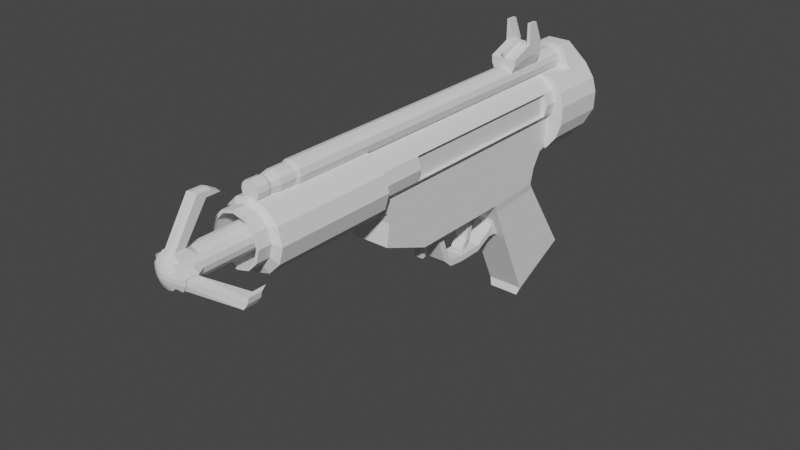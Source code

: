 # Source: grapple.blend  (saved by Blender 2.81.16; exported with 4.5.12 LTS)
import bpy
from mathutils import Matrix  # noqa: F401  (used for matrix-valued properties, if any)

bpy.ops.wm.read_factory_settings(use_empty=True)
scene = bpy.context.scene
scene.name = 'Scene'

# ---- collections
col_collection = bpy.data.collections.new('Collection'); scene.collection.children.link(col_collection)

# ---- materials (node trees are filled in below, after node groups)
mat_mp5sd6 = bpy.data.materials.new('mp5sd6')
mat_mp5sd6.alpha_threshold = 0.0
mat_mp5sd6.use_transparent_shadow = False
mat_mp5sd6.roughness = 0.5
mat_mp5sd6.line_color = (0.0, 0.0, 0.0, 1.0)

# ---- material node trees

# ---- world
world_world = bpy.data.worlds.new('World'); scene.world = world_world
world_world.use_nodes = True; world_world.node_tree.nodes.clear()
_N = world_world.node_tree.nodes; _L = world_world.node_tree.links
n0 = _N.new('ShaderNodeOutputWorld'); n0.name = 'World Output'; n0.location = (300, 300)
n1 = _N.new('ShaderNodeBackground'); n1.name = 'Background'; n1.location = (10, 300)
n1.inputs[0].default_value = (0.05088, 0.05088, 0.05088, 1.0)
_L.new(n1.outputs[0], n0.inputs[0])
n0.is_active_output = True
world_world.color = (0.05088, 0.05088, 0.05088)
world_world.use_sun_shadow = False
world_world.sun_shadow_jitter_overblur = 0.0

# ---- meshes
me_cube_015 = bpy.data.meshes.new('Cube.015')
me_cube_015.from_pydata([(0.1875, 0.7572, 0.1633), (0.1875, -0.828, 0.137), (-0.1852, -0.828, 0.137), (-0.1852, 0.7572, 0.1633), (0.1875, 0.7572, 0.751), (0.1875, -0.6941, 0.751), (-0.1852, -0.6941, 0.751), (-0.1852, 0.7572, 0.751), (0.1875, 1.043, 0.5059), (-0.1852, 1.043, 0.5059), (0.1875, 1.043, 0.751), (-0.1852, 1.043, 0.751), (-0.1852, 0.8818, 0.751), (0.1875, 0.8818, 0.751), (-0.1852, 0.8818, 0.4488), (0.1875, 0.8818, 0.4488), (-0.1852, 0.7953, 0.751), (-0.1852, 0.7953, 0.3086), (0.1875, 0.7953, 0.751), (0.1875, 0.7953, 0.3086), (0.1875, -1.317, 0.3333), (-0.1852, -1.317, 0.3333), (0.1875, -1.323, 0.751), (-0.1852, -1.323, 0.751), (0.1875, 0.7572, 0.457), (0.1875, -0.7611, 0.457), (-0.1852, -0.7611, 0.457), (-0.1852, 0.7572, 0.457), (0.1875, 1.043, 0.6283), (-0.1852, 1.043, 0.6283), (-0.1852, 0.8818, 0.5998), (0.1875, 0.8818, 0.5998), (-0.1852, 0.7953, 0.5297), (0.1875, 0.7953, 0.5297), (0.1875, -1.288, 0.54), (-0.1852, -1.288, 0.54), (0.1875, 0.1958, 0.137), (-0.1852, 0.1958, 0.137), (0.1875, 0.2432, 0.751), (-0.1852, 0.2432, 0.751), (0.1875, 0.2195, 0.457), (-0.1852, 0.2195, 0.457), (0.177, 1.293, -0.6563), (-0.1748, 1.293, -0.6563), (0.177, 0.6926, -0.9465), (-0.1748, 0.6926, -0.9465), (0.0758, 1.317, -0.7418), (-0.07354, 1.317, -0.7418), (0.0758, 0.7776, -1.049), (-0.07354, 0.7776, -1.049), (0.1516, 0.6744, -1.024), (-0.1494, 0.6744, -1.024), (0.1516, 1.305, -0.699), (-0.1494, 1.305, -0.699), (-0.1565, -1.284, 0.3361), (-0.1565, -0.862, 0.1869), (0.1588, -0.862, 0.1869), (0.1588, -1.284, 0.3361), (0.04756, 0.9782, 1.154), (0.04756, -1.433, 1.154), (0.156, 0.9782, 1.124), (0.156, -1.433, 1.124), (0.2354, 0.9782, 1.042), (0.2354, -1.433, 1.042), (0.2645, 0.9782, 0.9306), (0.2645, -1.433, 0.9306), (0.2354, 0.9782, 0.8188), (0.2354, -1.433, 0.8188), (0.156, 0.9782, 0.7369), (0.156, -1.433, 0.7369), (0.04756, 0.8456, 1.154), (0.04756, -0.9869, 1.154), (0.156, -0.9869, 1.124), (0.156, 0.8456, 1.124), (0.2354, -0.9869, 1.042), (0.2354, 0.8456, 1.042), (0.2645, -0.9869, 0.9306), (0.2645, 0.8456, 0.9306), (0.2354, -0.9869, 0.8188), (0.2354, 0.8456, 0.8188), (0.156, -0.9869, 0.7369), (0.156, 0.8456, 0.7369), (0.2036, -0.9869, 1.042), (0.2036, 0.8456, 1.042), (0.2036, -0.9869, 0.9306), (0.2036, 0.8456, 0.9306), (0.2036, -0.9869, 0.8188), (0.2036, 0.8456, 0.8188), (-0.04548, 0.9782, 1.154), (-0.04548, -1.433, 1.154), (-0.154, 0.9782, 1.124), (-0.154, -1.433, 1.124), (-0.2334, 0.9782, 1.042), (-0.2334, -1.433, 1.042), (-0.2624, 0.9782, 0.9306), (-0.2624, -1.433, 0.9306), (-0.2334, 0.9782, 0.8188), (-0.2334, -1.433, 0.8188), (-0.154, 0.9782, 0.7369), (-0.154, -1.433, 0.7369), (-0.04548, 0.8456, 1.154), (-0.04548, -0.9869, 1.154), (-0.154, -0.9869, 1.124), (-0.154, 0.8456, 1.124), (-0.2334, -0.9869, 1.042), (-0.2334, 0.8456, 1.042), (-0.2624, -0.9869, 0.9306), (-0.2624, 0.8456, 0.9306), (-0.2334, -0.9869, 0.8188), (-0.2334, 0.8456, 0.8188), (-0.154, -0.9869, 0.7369), (-0.154, 0.8456, 0.7369), (-0.2015, -0.9869, 1.042), (-0.2015, 0.8456, 1.042), (-0.2015, -0.9869, 0.9306), (-0.2015, 0.8456, 0.9306), (-0.2015, -0.9869, 0.8188), (-0.2015, 0.8456, 0.8188), (-0.0897, -0.4177, -0.211), (-0.0897, -0.3663, -0.1862), (0.09196, -0.3663, -0.1862), (0.09196, -0.4177, -0.211), (-0.0897, -0.5821, 0.204), (-0.0897, -0.5122, 0.2154), (0.09196, -0.5122, 0.2154), (0.09196, -0.5821, 0.204), (-0.0897, -0.3314, -0.2898), (-0.0897, -0.3058, -0.2365), (0.09196, -0.3058, -0.2365), (0.09196, -0.3314, -0.2898), (-0.0897, -0.1802, -0.31), (-0.0897, -0.1823, -0.2528), (0.09196, -0.1823, -0.2528), (0.09196, -0.1802, -0.31), (-0.0897, 0.08199, -0.3082), (-0.0897, 0.07987, -0.2511), (0.09196, 0.07987, -0.2511), (0.09196, 0.08199, -0.3082), (-0.0897, 0.1869, -0.2549), (-0.0897, 0.1607, -0.2073), (0.09196, 0.1607, -0.2073), (0.09196, 0.1869, -0.2549), (-0.0897, 0.2558, -0.2243), (-0.0897, 0.2426, -0.1595), (0.09196, 0.2426, -0.1595), (0.09196, 0.2558, -0.2243), (-0.0897, 0.4079, -0.269), (-0.0897, 0.2987, -0.03853), (0.09196, 0.2987, -0.03853), (0.09196, 0.4079, -0.269), (0.09196, 0.3281, -0.2314), (-0.0897, 0.3281, -0.2314), (0.09196, 0.2835, -0.12), (-0.0897, 0.2835, -0.12), (-0.05983, -0.1073, 0.1724), (-0.05983, 0.01463, 0.1724), (0.06209, 0.01463, 0.1724), (0.06209, -0.1073, 0.1724), (-0.05983, -0.1073, 0.2981), (-0.05983, 0.01463, 0.2981), (0.06209, 0.01463, 0.2981), (0.06209, -0.1073, 0.2981), (-0.05983, -0.04263, -0.03556), (-0.05983, 0.01463, -0.03556), (0.06209, 0.01463, -0.03556), (0.06209, -0.04263, -0.03556), (0.06209, -0.04864, 0.0432), (-0.05983, -0.04864, 0.0432), (0.06209, 0.01463, 0.0432), (-0.05983, 0.01463, 0.0432), (-0.05983, -0.1227, -0.207), (-0.05983, -0.08697, -0.226), (0.06209, -0.08697, -0.226), (0.06209, -0.1227, -0.207), (0.06209, -0.0611, -0.134), (-0.05983, -0.0611, -0.134), (0.06209, -0.01462, -0.1435), (-0.05983, -0.01462, -0.1435), (-0.05983, -0.1249, -0.2401), (-0.05983, -0.1114, -0.2472), (0.06209, -0.1114, -0.2472), (0.06209, -0.1249, -0.2401), (-0.04142, -0.6769, -0.08815), (-0.04142, -0.6377, -0.08009), (0.04368, -0.6377, -0.08009), (0.04368, -0.6769, -0.08815), (-0.04142, -0.7361, 0.166), (-0.04142, -0.6969, 0.174), (0.04368, -0.6969, 0.174), (0.04368, -0.7361, 0.166), (0.1875, 0.7572, 0.5823), (0.1875, -0.7325, 0.5823), (-0.1852, -0.7325, 0.5823), (-0.1852, 0.7572, 0.5823), (0.1875, 1.043, 0.6806), (-0.1852, 1.043, 0.6806), (0.1875, 0.8818, 0.6642), (0.1875, 0.7953, 0.624), (0.1875, -1.303, 0.6299), (-0.1852, -1.303, 0.6299), (-0.1852, 0.8818, 0.6642), (-0.1852, 0.7953, 0.624), (0.1875, 0.2296, 0.5823), (-0.1852, 0.2296, 0.5823), (0.1875, -1.379, 0.751), (-0.1852, -1.379, 0.751), (0.1875, -1.359, 0.6533), (-0.1852, -1.359, 0.6533), (0.1875, -1.436, 0.751), (-0.1852, -1.436, 0.751), (0.1875, -1.433, 0.6634), (-0.1852, -1.433, 0.6634), (0.04821, -2.205, 1.156), (0.001129, -2.205, 1.143), (0.001129, -2.167, 1.131), (0.001129, 1.277, 1.131), (0.05411, -2.167, 1.145), (0.05411, 1.277, 1.145), (0.09289, -2.167, 1.185), (0.09289, 1.277, 1.185), (0.1071, -2.167, 1.24), (0.1071, 1.277, 1.24), (0.09289, -2.167, 1.295), (0.09289, 1.277, 1.295), (0.05411, -2.167, 1.335), (0.05411, 1.277, 1.335), (0.001129, -2.167, 1.349), (0.001129, 1.277, 1.349), (-0.05185, -2.167, 1.335), (-0.05185, 1.277, 1.335), (-0.09064, -2.167, 1.295), (-0.09064, 1.277, 1.295), (-0.1048, -2.167, 1.24), (-0.1048, 1.277, 1.24), (-0.09064, -2.167, 1.185), (-0.09064, 1.277, 1.185), (-0.05185, -2.167, 1.145), (-0.05185, 1.277, 1.145), (0.08267, -2.205, 1.191), (0.09529, -2.205, 1.24), (0.08267, -2.205, 1.289), (0.04821, -2.205, 1.324), (0.001129, -2.205, 1.337), (-0.04595, -2.205, 1.324), (-0.08042, -2.205, 1.289), (-0.09303, -2.205, 1.24), (-0.08042, -2.205, 1.191), (-0.04595, -2.205, 1.156), (0.04821, -2.356, 1.156), (0.001129, -2.356, 1.143), (0.08267, -2.356, 1.191), (0.09529, -2.356, 1.24), (0.08267, -2.356, 1.289), (0.04821, -2.356, 1.324), (0.001129, -2.356, 1.337), (-0.04595, -2.356, 1.324), (-0.08042, -2.356, 1.289), (-0.09303, -2.356, 1.24), (-0.08042, -2.356, 1.191), (-0.04595, -2.356, 1.156), (0.03959, -2.436, 1.171), (0.001129, -2.436, 1.161), (0.06774, -2.436, 1.2), (0.07804, -2.436, 1.24), (0.06774, -2.436, 1.28), (0.03959, -2.436, 1.309), (0.001129, -2.436, 1.319), (-0.03733, -2.436, 1.309), (-0.06548, -2.436, 1.28), (-0.07578, -2.436, 1.24), (-0.06548, -2.436, 1.2), (-0.03733, -2.436, 1.171), (0.04339, -2.461, 1.165), (0.001129, -2.461, 1.153), (0.07433, -2.461, 1.196), (0.08565, -2.461, 1.24), (0.07433, -2.461, 1.284), (0.04339, -2.461, 1.315), (0.001129, -2.461, 1.327), (-0.04113, -2.461, 1.315), (-0.07207, -2.461, 1.284), (-0.08339, -2.461, 1.24), (-0.07207, -2.461, 1.196), (-0.04113, -2.461, 1.165), (0.04339, -2.573, 1.165), (0.001129, -2.573, 1.153), (0.07433, -2.573, 1.196), (0.08565, -2.573, 1.24), (0.07433, -2.573, 1.284), (0.04339, -2.573, 1.315), (0.001129, -2.573, 1.327), (-0.04113, -2.573, 1.315), (-0.07207, -2.573, 1.284), (-0.08339, -2.573, 1.24), (-0.07207, -2.573, 1.196), (-0.04113, -2.573, 1.165), (0.177, 0.2354, 0.05057), (-0.1748, 0.2354, 0.05057), (0.177, 0.7999, 0.09794), (-0.1748, 0.7999, 0.09794), (-1.886e-09, -2.612, 1.154), (0.1184, -2.612, 1.122), (0.2051, -2.612, 1.035), (0.2368, -2.612, 0.917), (0.2051, -2.612, 0.7986), (0.1184, -2.612, 0.7119), (3.388e-08, -2.612, 0.6802), (-0.1184, -2.612, 0.7119), (-0.2051, -2.612, 0.7986), (-0.2368, -2.612, 0.917), (-0.1513, -2.572, 1.155), (-0.1513, -1.421, 1.155), (-0.2621, -2.572, 1.044), (-0.2621, -1.421, 1.044), (-0.3026, -2.572, 0.8932), (-0.3026, -1.421, 0.8932), (-0.2621, -2.572, 0.7419), (-0.2621, -1.421, 0.7419), (-0.1513, -2.572, 0.6311), (-0.1513, -1.421, 0.6311), (4.482e-08, -2.572, 0.5906), (4.482e-08, -1.421, 0.5906), (0.1513, -2.572, 0.6311), (0.1513, -1.421, 0.6311), (0.1724, 0.3898, 0.6033), (0.1724, 0.324, 0.4386), (0.1724, 0.1692, 0.5308), (0.1724, 0.2724, 0.5308), (0.1724, 0.3214, 0.6452), (0.1724, 0.3759, 0.6566), (0.2621, -2.572, 0.7419), (0.2621, -1.421, 0.7419), (0.3026, -2.572, 0.8932), (0.3026, -1.421, 0.8932), (0.1056, -2.738, 1.1), (0.1828, -2.738, 1.023), (0.2111, -2.738, 0.917), (0.1828, -2.738, 0.8115), (0.2621, -2.572, 1.044), (0.2621, -1.421, 1.044), (0.1513, -2.572, 1.155), (0.1513, -1.421, 1.155), (-8.66e-10, -2.572, 1.196), (-8.66e-10, -1.421, 1.196), (-0.2051, -2.612, 1.035), (-0.1184, -2.612, 1.122), (0.1056, -2.738, 0.7342), (2.924e-08, -2.738, 0.7059), (-0.1056, -2.738, 0.7342), (-0.1828, -2.738, 0.8115), (-0.2111, -2.738, 0.917), (-0.1828, -2.738, 1.023), (-0.1056, -2.738, 1.1), (-2.642e-09, -2.738, 1.128), (-0.08693, 0.7093, 1.292), (-0.08693, 0.8877, 1.292), (0.08919, 0.8877, 1.292), (0.08919, 0.7093, 1.292), (-0.1224, 0.7093, 1.703), (-0.1224, 0.8877, 1.505), (0.1247, 0.8877, 1.505), (0.1247, 0.7093, 1.703), (-0.1224, 0.7985, 1.703), (-0.08693, 0.7985, 1.292), (0.1247, 0.7985, 1.703), (0.08919, 0.7985, 1.292), (-0.1224, 0.7093, 1.508), (-0.1224, 0.8877, 1.448), (0.1247, 0.8877, 1.448), (0.1247, 0.7093, 1.508), (-0.1224, 0.7985, 1.508), (0.1247, 0.7985, 1.508), (-0.08693, 0.494, 1.292), (0.08919, 0.494, 1.292), (-0.1224, 0.494, 1.423), (0.1247, 0.494, 1.423), (-0.118, 0.8877, 1.37), (0.1202, 0.8877, 1.37), (0.1202, 0.7093, 1.4), (-0.118, 0.7985, 1.4), (0.1202, 0.7985, 1.4), (-0.118, 0.7093, 1.4), (0.1202, 0.494, 1.357), (-0.118, 0.494, 1.357), (-0.3543, 0.9677, 0.8949), (0.3543, 0.9677, 0.8949), (0.06736, 0.8877, 1.292), (-0.0651, 0.8877, 1.292), (-0.227, 1.54, 1.157), (-0.0918, 0.7093, 1.703), (-0.0651, 0.7093, 1.292), (0.06736, 0.7093, 1.292), (-0.0651, 0.7985, 1.292), (0.06736, 0.7985, 1.292), (0.09406, 0.7985, 1.703), (-0.0918, 0.7985, 1.703), (0.09406, 0.8877, 1.448), (-0.0918, 0.8877, 1.448), (0.3011, 1.457, 0.5882), (0.227, 1.265, 1.157), (-0.0651, 0.494, 1.292), (0.06736, 0.494, 1.292), (-0.0918, 0.494, 1.423), (0.09406, 0.494, 1.423), (0.0907, 0.8877, 1.37), (-0.08844, 0.8877, 1.37), (-0.08844, 0.494, 1.357), (0.0907, 0.494, 1.357), (0.09406, 0.7093, 1.703), (0.09406, 0.8877, 1.505), (0.227, 1.54, 1.157), (0.09406, 0.7093, 1.508), (-0.1098, 1.404, 1.377), (0.09406, 0.7985, 1.508), (-0.1098, 1.265, 1.377), (-0.0918, 0.8877, 1.505), (0.1098, 1.265, 1.377), (-0.0918, 0.7093, 1.508), (0.1098, 1.404, 1.377), (-0.0918, 0.7985, 1.508), (-1.886e-09, -2.738, 1.154), (0.1184, -2.738, 1.122), (0.2051, -2.738, 1.035), (0.2368, -2.738, 0.917), (0.2051, -2.738, 0.7986), (0.1184, -2.738, 0.7119), (3.388e-08, -2.738, 0.6802), (-0.1184, -2.738, 0.7119), (-0.2051, -2.738, 0.7986), (-0.2368, -2.738, 0.917), (-0.2051, -2.738, 1.035), (-0.1184, -2.738, 1.122), (-0.1656, 0.9848, 1.04), (-0.1656, 1.487, 1.04), (0.1729, 1.487, 1.04), (0.1729, 0.9848, 1.04), (0.2534, 1.487, 1.018), (0.2534, 0.9848, 1.018), (0.3124, 1.487, 0.9594), (0.3124, 0.9848, 0.9594), (0.334, 1.487, 0.8788), (0.334, 0.9848, 0.8788), (0.3124, 1.487, 0.7982), (0.3124, 0.9848, 0.7982), (0.2534, 1.487, 0.7392), (0.2534, 0.9848, 0.7392), (0.1729, 1.487, 0.7176), (0.1729, 0.9848, 0.7176), (0.09227, 1.487, 0.7392), (0.09227, 0.9848, 0.7392), (0.03329, 1.487, 0.7982), (0.03329, 0.9848, 0.7982), (0.01169, 1.487, 0.8788), (0.01169, 0.9848, 0.8788), (0.03329, 1.487, 0.9594), (0.03329, 0.9848, 0.9594), (0.09227, 1.487, 1.018), (0.09227, 0.9848, 1.018), (-0.08507, 1.487, 1.018), (-0.08507, 0.9848, 1.018), (-0.02608, 1.487, 0.9594), (-0.02608, 0.9848, 0.9594), (-0.004489, 1.487, 0.8788), (-0.004489, 0.9848, 0.8788), (-0.02608, 1.487, 0.7982), (-0.02608, 0.9848, 0.7982), (-0.08507, 1.487, 0.7392), (-0.08507, 0.9848, 0.7392), (-0.1656, 1.487, 0.7176), (-0.1656, 0.9848, 0.7176), (-0.2462, 1.487, 0.7392), (-0.2462, 0.9848, 0.7392), (-0.3052, 1.487, 0.7982), (-0.3052, 0.9848, 0.7982), (-0.3268, 1.487, 0.8788), (-0.3268, 0.9848, 0.8788), (-0.3052, 1.487, 0.9594), (-0.3052, 0.9848, 0.9594), (-0.2462, 1.487, 1.018), (-0.2462, 0.9848, 1.018), (-0.1656, 1.528, 1.023), (0.1729, 1.528, 1.023), (0.245, 1.528, 1.004), (0.2979, 1.528, 0.951), (0.3172, 1.528, 0.8788), (0.2979, 1.528, 0.8066), (0.245, 1.528, 0.7537), (0.1729, 1.528, 0.7344), (0.1007, 1.528, 0.7537), (0.04781, 1.528, 0.8066), (0.02847, 1.528, 0.8788), (0.04781, 1.528, 0.951), (0.1007, 1.528, 1.004), (-0.09346, 1.528, 1.004), (-0.04061, 1.528, 0.951), (-0.02126, 1.528, 0.8788), (-0.04061, 1.528, 0.8066), (-0.09346, 1.528, 0.7537), (-0.1656, 1.528, 0.7344), (-0.2378, 1.528, 0.7537), (-0.2907, 1.528, 0.8066), (-0.31, 1.528, 0.8788), (-0.2907, 1.528, 0.951), (-0.2378, 1.528, 1.004), (0.1951, 0.9677, 0.4559), (-0.1951, 0.9677, 0.4559), (0.1951, 1.374, 0.4559), (0.1951, 1.265, 0.4559), (-0.1951, 1.374, 0.4559), (-0.1951, 1.265, 0.4559), (-0.3465, 1.265, 0.7204), (-0.3465, 1.54, 0.7204), (-0.3011, 1.457, 0.5882), (-0.227, 1.265, 1.157), (0.3011, 1.265, 0.5882), (0.3011, 0.9677, 0.5882), (0.3465, 1.265, 0.7204), (0.3465, 1.54, 0.7204), (-0.3465, 0.9677, 0.7204), (-0.227, 0.9677, 1.157), (0.227, 0.9677, 1.157), (0.3465, 0.9677, 0.7204), (-0.3543, 1.54, 0.8949), (-0.3543, 1.265, 0.8949), (0.3543, 1.54, 0.8949), (0.3543, 1.265, 0.8949), (-0.3011, 0.9677, 0.5882), (-0.3011, 1.265, 0.5882), (0.3175, 0.9677, 1.026), (-0.3175, 0.9677, 1.026), (-0.3175, 1.265, 1.026), (-0.3175, 1.54, 1.026), (0.3175, 1.265, 1.026), (0.3175, 1.54, 1.026), (-0.1056, -1.903, 1.1), (-0.1828, -1.903, 1.023), (-0.2111, -1.903, 0.917), (-0.1828, -1.903, 0.8115), (-0.1056, -1.903, 0.7342), (2.924e-08, -1.903, 0.7059), (0.1056, -1.903, 0.7342), (0.1828, -1.903, 0.8115), (0.2111, -1.903, 0.917), (0.1828, -1.903, 1.023), (-2.642e-09, -1.903, 1.128), (0.1056, -1.903, 1.1), (0.1662, -0.8623, 0.1482), (-0.1639, -0.8623, 0.1482), (0.1662, -1.296, 0.322), (-0.1639, -1.296, 0.322), (0.1662, -0.7982, 0.3081), (-0.1639, -0.7982, 0.3081), (0.1662, -1.232, 0.4819), (-0.1639, -1.232, 0.4819), (0.01414, 0.494, 1.423), (-0.01188, 0.494, 1.423), (0.01414, 0.7093, 1.508), (-0.01188, 0.7093, 1.508), (0.01414, 0.4733, 1.476), (-0.01188, 0.4733, 1.476), (0.01414, 0.6886, 1.561), (-0.01188, 0.6886, 1.561)], [], [(36, 1, 2, 37), (202, 38, 5, 191), (203, 39, 7, 193), (28, 8, 9, 29), (200, 12, 11, 195), (31, 15, 8, 28), (15, 14, 9, 8), (201, 16, 12, 200), (33, 19, 15, 31), (19, 17, 14, 15), (193, 7, 16, 201), (24, 0, 19, 33), (0, 3, 17, 19), (199, 198, 206, 207), (26, 2, 21, 35), (191, 5, 22, 198), (2, 1, 546, 547), (36, 40, 25, 1), (37, 41, 27, 3), (194, 28, 29, 195), (14, 30, 29, 9), (196, 31, 28, 194), (17, 32, 30, 14), (197, 33, 31, 196), (3, 27, 32, 17), (190, 24, 33, 197), (20, 34, 35, 21), (192, 26, 35, 199), (1, 25, 34, 20), (296, 297, 45, 44), (190, 4, 38, 202), (192, 6, 39, 203), (0, 24, 40, 36), (2, 26, 41, 37), (50, 51, 49, 48), (298, 296, 44, 42), (297, 299, 43, 45), (299, 298, 42, 43), (46, 48, 49, 47), (52, 50, 48, 46), (51, 53, 47, 49), (53, 52, 46, 47), (44, 45, 51, 50), (42, 44, 50, 52), (45, 43, 53, 51), (43, 42, 52, 53), (57, 56, 55, 54), (340, 342, 300, 301), (314, 316, 308, 309), (313, 312, 310, 311), (311, 343, 341, 339, 333, 331, 323, 321, 319, 317, 315, 313), (311, 310, 342, 343), (315, 314, 312, 313), (342, 310, 345, 300), (301, 300, 420, 421), (317, 316, 314, 315), (71, 59, 61, 72), (72, 61, 63, 74), (74, 63, 65, 76), (76, 65, 67, 78), (78, 67, 69, 80), (58, 70, 73, 60), (70, 71, 72, 73), (60, 73, 75, 62), (73, 72, 74, 75), (62, 75, 77, 64), (79, 77, 85, 87), (64, 77, 79, 66), (76, 78, 86, 84), (66, 79, 81, 68), (79, 78, 80, 81), (83, 82, 84, 85), (85, 84, 86, 87), (74, 76, 84, 82), (77, 75, 83, 85), (78, 79, 87, 86), (75, 74, 82, 83), (101, 102, 91, 89), (102, 104, 93, 91), (104, 106, 95, 93), (106, 108, 97, 95), (108, 110, 99, 97), (88, 90, 103, 100), (100, 103, 102, 101), (90, 92, 105, 103), (103, 105, 104, 102), (92, 94, 107, 105), (109, 117, 115, 107), (94, 96, 109, 107), (106, 114, 116, 108), (96, 98, 111, 109), (109, 111, 110, 108), (113, 115, 114, 112), (115, 117, 116, 114), (104, 112, 114, 106), (107, 115, 113, 105), (108, 116, 117, 109), (105, 113, 112, 104), (59, 71, 101, 89), (58, 88, 100, 70), (122, 123, 119, 118), (123, 124, 120, 119), (124, 125, 121, 120), (125, 122, 118, 121), (121, 118, 126, 129), (159, 160, 156, 155), (129, 126, 130, 133), (120, 121, 129, 128), (119, 120, 128, 127), (118, 119, 127, 126), (133, 130, 134, 137), (128, 129, 133, 132), (127, 128, 132, 131), (126, 127, 131, 130), (137, 134, 138, 141), (132, 133, 137, 136), (131, 132, 136, 135), (130, 131, 135, 134), (141, 138, 142, 145), (136, 137, 141, 140), (135, 136, 140, 139), (134, 135, 139, 138), (150, 151, 146, 149), (140, 141, 145, 144), (139, 140, 144, 143), (138, 139, 143, 142), (158, 159, 155, 154), (152, 150, 149, 148), (153, 152, 148, 147), (151, 153, 147, 146), (145, 142, 151, 150), (144, 145, 150, 152), (143, 144, 152, 153), (142, 143, 153, 151), (160, 161, 157, 156), (161, 158, 154, 157), (166, 167, 162, 165), (186, 187, 183, 182), (174, 175, 170, 173), (168, 166, 165, 164), (169, 168, 164, 163), (167, 169, 163, 162), (157, 154, 167, 166), (156, 157, 166, 168), (155, 156, 168, 169), (154, 155, 169, 167), (173, 170, 178, 181), (176, 174, 173, 172), (177, 176, 172, 171), (175, 177, 171, 170), (165, 162, 175, 174), (164, 165, 174, 176), (163, 164, 176, 177), (162, 163, 177, 175), (178, 179, 180, 181), (172, 173, 181, 180), (171, 172, 180, 179), (170, 171, 179, 178), (187, 188, 184, 183), (188, 189, 185, 184), (189, 186, 182, 185), (182, 183, 184, 185), (40, 202, 191, 25), (41, 203, 193, 27), (30, 200, 195, 29), (32, 201, 200, 30), (27, 193, 201, 32), (34, 198, 199, 35), (25, 191, 198, 34), (10, 194, 195, 11), (13, 196, 194, 10), (18, 197, 196, 13), (4, 190, 197, 18), (6, 192, 199, 23), (24, 190, 202, 40), (26, 192, 203, 41), (207, 206, 210, 211), (23, 199, 207, 205), (198, 22, 204, 206), (205, 207, 211, 209), (206, 204, 208, 210), (244, 245, 257, 256), (218, 220, 239, 238), (214, 215, 217, 216), (245, 246, 258, 257), (220, 222, 240, 239), (216, 217, 219, 218), (242, 243, 255, 254), (222, 224, 241, 240), (218, 219, 221, 220), (241, 242, 254, 253), (224, 226, 242, 241), (220, 221, 223, 222), (240, 241, 253, 252), (226, 228, 243, 242), (222, 223, 225, 224), (239, 240, 252, 251), (228, 230, 244, 243), (224, 225, 227, 226), (238, 239, 251, 250), (230, 232, 245, 244), (226, 227, 229, 228), (212, 238, 250, 248), (232, 234, 246, 245), (228, 229, 231, 230), (249, 248, 260, 261), (234, 236, 247, 246), (230, 231, 233, 232), (214, 216, 212, 213), (213, 212, 248, 249), (232, 233, 235, 234), (236, 237, 215, 214), (234, 235, 237, 236), (243, 244, 256, 255), (216, 218, 238, 212), (236, 214, 213, 247), (246, 247, 259, 258), (247, 213, 249, 259), (261, 260, 272, 273), (248, 250, 262, 260), (250, 251, 263, 262), (251, 252, 264, 263), (252, 253, 265, 264), (253, 254, 266, 265), (254, 255, 267, 266), (255, 256, 268, 267), (256, 257, 269, 268), (257, 258, 270, 269), (258, 259, 271, 270), (259, 249, 261, 271), (273, 272, 284, 285), (260, 262, 274, 272), (262, 263, 275, 274), (263, 264, 276, 275), (264, 265, 277, 276), (265, 266, 278, 277), (266, 267, 279, 278), (267, 268, 280, 279), (268, 269, 281, 280), (269, 270, 282, 281), (270, 271, 283, 282), (271, 261, 273, 283), (285, 284, 286, 287, 288, 289, 290, 291, 292, 293, 294, 295), (272, 274, 286, 284), (274, 275, 287, 286), (275, 276, 288, 287), (276, 277, 289, 288), (277, 278, 290, 289), (278, 279, 291, 290), (279, 280, 292, 291), (280, 281, 293, 292), (281, 282, 294, 293), (282, 283, 295, 294), (283, 273, 285, 295), (36, 37, 297, 296), (0, 36, 296, 298), (37, 3, 299, 297), (3, 0, 298, 299), (338, 340, 301, 302), (319, 318, 316, 317), (332, 338, 302, 303), (321, 320, 318, 319), (330, 332, 303, 304), (323, 322, 320, 321), (322, 330, 304, 305), (331, 330, 322, 323), (327, 326, 328, 329), (325, 327, 329, 324), (320, 322, 305, 306), (333, 332, 330, 331), (318, 320, 306, 307), (339, 338, 332, 333), (316, 318, 307, 308), (341, 340, 338, 339), (310, 312, 344, 345), (343, 342, 340, 341), (312, 314, 309, 344), (426, 425, 346, 347), (423, 422, 335, 336), (430, 429, 350, 351), (427, 426, 347, 348), (208, 204, 205, 209), (204, 22, 23, 205), (22, 5, 6, 23), (5, 38, 39, 6), (7, 39, 38, 4), (7, 4, 18, 16), (12, 16, 18, 13), (10, 11, 12, 13), (349, 348, 538, 537), (379, 376, 355, 363), (404, 377, 356, 386), (380, 378, 357, 365), (393, 386, 356, 365), (526, 505, 504, 515), (381, 379, 363, 354), (377, 380, 365, 356), (391, 393, 365, 357), (389, 395, 362, 358), (362, 359, 367, 370), (514, 507, 506, 398), (364, 361, 369, 371), (512, 508, 509, 527), (358, 362, 370, 366), (360, 364, 371, 368), (406, 383, 372, 400), (381, 354, 372, 383), (391, 357, 373, 401), (378, 369, 375, 382), (370, 367, 376, 379), (396, 368, 377, 404), (371, 369, 378, 380), (366, 370, 379, 381), (368, 371, 380, 377), (402, 374, 383, 406), (366, 381, 383, 374), (357, 378, 382, 373), (376, 405, 387, 355), (405, 404, 386, 387), (508, 506, 507, 509), (507, 504, 505, 509), (363, 355, 387, 392), (392, 387, 386, 393), (354, 363, 392, 390), (390, 392, 393, 391), (418, 412, 414, 416), (382, 407, 401, 373), (407, 406, 400, 401), (354, 390, 400, 372), (390, 391, 401, 400), (367, 397, 405, 376), (397, 396, 404, 405), (375, 403, 407, 382), (403, 402, 406, 407), (388, 412, 418, 410), (521, 515, 514, 516), (410, 418, 416, 399), (411, 413, 419, 417), (424, 423, 336, 337), (302, 301, 421, 422), (303, 302, 422, 423), (304, 303, 423, 424), (305, 304, 424, 425), (306, 305, 425, 426), (307, 306, 426, 427), (308, 307, 427, 428), (309, 308, 428, 429), (344, 309, 429, 430), (345, 344, 430, 431), (300, 345, 431, 420), (478, 479, 432, 433), (434, 435, 437, 436), (474, 475, 477, 476), (436, 437, 439, 438), (472, 473, 475, 474), (438, 439, 441, 440), (470, 471, 473, 472), (440, 441, 443, 442), (468, 469, 471, 470), (442, 443, 445, 444), (466, 467, 469, 468), (444, 445, 447, 446), (464, 465, 467, 466), (446, 447, 449, 448), (462, 463, 465, 464), (448, 449, 451, 450), (460, 461, 463, 462), (450, 451, 453, 452), (466, 468, 498, 497), (458, 459, 461, 460), (452, 453, 455, 454), (433, 432, 459, 458), (456, 457, 435, 434), (454, 455, 457, 456), (476, 477, 479, 478), (433, 458, 493, 480), (450, 452, 490, 489), (474, 476, 502, 501), (436, 438, 483, 482), (460, 462, 495, 494), (468, 470, 499, 498), (444, 446, 487, 486), (452, 454, 491, 490), (456, 434, 481, 492), (438, 440, 484, 483), (476, 478, 503, 502), (470, 472, 500, 499), (446, 448, 488, 487), (454, 456, 492, 491), (440, 442, 485, 484), (472, 474, 501, 500), (448, 450, 489, 488), (478, 433, 480, 503), (462, 464, 496, 495), (464, 466, 497, 496), (434, 436, 482, 481), (442, 444, 486, 485), (458, 460, 494, 493), (417, 366, 374, 402), (395, 415, 359, 362), (409, 360, 368, 396), (389, 358, 366, 417), (369, 411, 403, 375), (402, 403, 554, 555), (364, 360, 409, 394), (361, 364, 394, 408), (359, 415, 397, 367), (397, 419, 413, 396), (361, 408, 411, 369), (394, 409, 396, 413), (408, 394, 413, 411), (395, 419, 397, 415), (389, 417, 419, 395), (530, 529, 519, 513), (525, 385, 521, 516), (398, 506, 508, 512), (384, 518, 521, 385), (524, 517, 511, 522), (522, 511, 510, 523), (510, 527, 526, 518), (527, 509, 505, 526), (525, 516, 517, 524), (515, 504, 507, 514), (510, 518, 384, 523), (517, 398, 512, 511), (529, 384, 385, 528), (511, 512, 527, 510), (516, 514, 398, 517), (518, 526, 515, 521), (513, 414, 412, 388), (399, 416, 414, 513), (513, 519, 520, 399), (532, 528, 385, 525), (533, 524, 522, 531), (531, 522, 523, 530), (532, 525, 524, 533), (523, 384, 529, 530), (519, 529, 528, 520), (399, 520, 528, 532), (410, 533, 531, 388), (388, 531, 530, 513), (399, 532, 533, 410), (351, 350, 536, 535), (336, 335, 543, 542), (348, 347, 539, 538), (350, 349, 537, 536), (335, 334, 545, 543), (353, 352, 534, 544), (347, 346, 540, 539), (334, 353, 544, 545), (352, 351, 535, 534), (346, 337, 541, 540), (337, 336, 542, 541), (544, 534, 535, 536, 537, 538, 539, 540, 541, 542, 543, 545), (431, 430, 351, 352), (421, 420, 353, 334), (428, 427, 348, 349), (425, 424, 337, 346), (420, 431, 352, 353), (422, 421, 334, 335), (429, 428, 349, 350), (546, 548, 552, 550), (20, 21, 549, 548), (21, 2, 547, 549), (1, 20, 548, 546), (551, 550, 552, 553), (548, 549, 553, 552), (549, 547, 551, 553), (547, 546, 550, 551), (555, 554, 558, 559), (417, 402, 555, 557), (411, 417, 557, 556), (403, 411, 556, 554), (560, 561, 559, 558), (557, 555, 559, 561), (556, 557, 561, 560), (554, 556, 560, 558)])
_uv = me_cube_015.uv_layers.new(name='UVMap')
_uv.uv.foreach_set('vector', [0.5836, 0.5385, 0.4811, 0.5385, 0.4811, 0.5385, 0.5836, 0.5385, 0.587, 0.6496, 0.5884, 0.6917, 0.4945, 0.6917, 0.4907, 0.6496, 0.587, 0.6496, 0.5884, 0.6917, 0.6398, 0.6917, 0.6398, 0.6496, 0.6685, 0.6611, 0.6685, 0.6305, 0.6685, 0.6305, 0.6685, 0.6611, 0.6523, 0.67, 0.6523, 0.6917, 0.6685, 0.6917, 0.6685, 0.6741, 0.6523, 0.654, 0.6523, 0.6163, 0.6685, 0.6305, 0.6685, 0.6611, 0.6523, 0.6163, 0.6523, 0.6163, 0.6685, 0.6305, 0.6685, 0.6305, 0.6437, 0.66, 0.6437, 0.6917, 0.6523, 0.6917, 0.6523, 0.67, 0.6437, 0.6365, 0.6437, 0.5813, 0.6523, 0.6163, 0.6523, 0.654, 0.6437, 0.5813, 0.6437, 0.5813, 0.6523, 0.6163, 0.6523, 0.6163, 0.6398, 0.6496, 0.6398, 0.6917, 0.6437, 0.6917, 0.6437, 0.66, 0.6398, 0.6183, 0.6398, 0.5451, 0.6437, 0.5813, 0.6437, 0.6365, 0.6398, 0.5451, 0.6398, 0.5451, 0.6437, 0.5813, 0.6437, 0.5813, 0.4336, 0.6615, 0.4336, 0.6615, 0.428, 0.6673, 0.428, 0.6673, 0.4878, 0.6183, 0.4811, 0.5385, 0.4322, 0.5875, 0.4351, 0.639, 0.4907, 0.6496, 0.4945, 0.6917, 0.4316, 0.6917, 0.4336, 0.6615, 0.4811, 0.5385, 0.4811, 0.5385, 0.4811, 0.5385, 0.4811, 0.5385, 0.5836, 0.5385, 0.586, 0.6183, 0.4878, 0.6183, 0.4811, 0.5385, 0.5836, 0.5385, 0.586, 0.6183, 0.6398, 0.6183, 0.6398, 0.5451, 0.6685, 0.6741, 0.6685, 0.6611, 0.6685, 0.6611, 0.6685, 0.6741, 0.6523, 0.6163, 0.6523, 0.654, 0.6685, 0.6611, 0.6685, 0.6305, 0.6523, 0.67, 0.6523, 0.654, 0.6685, 0.6611, 0.6685, 0.6741, 0.6437, 0.5813, 0.6437, 0.6365, 0.6523, 0.654, 0.6523, 0.6163, 0.6437, 0.66, 0.6437, 0.6365, 0.6523, 0.654, 0.6523, 0.67, 0.6398, 0.5451, 0.6398, 0.6183, 0.6437, 0.6365, 0.6437, 0.5813, 0.6398, 0.6496, 0.6398, 0.6183, 0.6437, 0.6365, 0.6437, 0.66, 0.4322, 0.5875, 0.4351, 0.639, 0.4351, 0.639, 0.4322, 0.5875, 0.4907, 0.6496, 0.4878, 0.6183, 0.4351, 0.639, 0.4336, 0.6615, 0.4811, 0.5385, 0.4878, 0.6183, 0.4351, 0.639, 0.4322, 0.5875, 0.5876, 0.517, 0.5876, 0.517, 0.6334, 0.2683, 0.6334, 0.2683, 0.6398, 0.6496, 0.6398, 0.6917, 0.5884, 0.6917, 0.587, 0.6496, 0.4907, 0.6496, 0.4945, 0.6917, 0.5884, 0.6917, 0.587, 0.6496, 0.6398, 0.5451, 0.6398, 0.6183, 0.586, 0.6183, 0.5836, 0.5385, 0.4811, 0.5385, 0.4878, 0.6183, 0.586, 0.6183, 0.5836, 0.5385, 0.6316, 0.2489, 0.6316, 0.2489, 0.6419, 0.2427, 0.6419, 0.2427, 0.6441, 0.5288, 0.5876, 0.517, 0.6334, 0.2683, 0.6934, 0.3407, 0.5876, 0.517, 0.6441, 0.5288, 0.6934, 0.3407, 0.6334, 0.2683, 0.6441, 0.5288, 0.6441, 0.5288, 0.6934, 0.3407, 0.6934, 0.3407, 0.6959, 0.3194, 0.6419, 0.2427, 0.6419, 0.2427, 0.6959, 0.3194, 0.6947, 0.33, 0.6316, 0.2489, 0.6419, 0.2427, 0.6959, 0.3194, 0.6316, 0.2489, 0.6947, 0.33, 0.6959, 0.3194, 0.6419, 0.2427, 0.6947, 0.33, 0.6947, 0.33, 0.6959, 0.3194, 0.6959, 0.3194, 0.6334, 0.2683, 0.6334, 0.2683, 0.6316, 0.2489, 0.6316, 0.2489, 0.6934, 0.3407, 0.6334, 0.2683, 0.6316, 0.2489, 0.6947, 0.33, 0.6334, 0.2683, 0.6934, 0.3407, 0.6947, 0.33, 0.6316, 0.2489, 0.6934, 0.3407, 0.6934, 0.3407, 0.6947, 0.33, 0.6947, 0.33, 0.4355, 0.5882, 0.4777, 0.551, 0.4777, 0.551, 0.4355, 0.5882, 0.1837, 0.7925, 0.1837, 0.8026, 0.1797, 0.7921, 0.1797, 0.7842, 0.1837, 0.7271, 0.1837, 0.6894, 0.1797, 0.7035, 0.1797, 0.7331, 0.4218, 0.7649, 0.1837, 0.7649, 0.1837, 0.7925, 0.4218, 0.7925, 0.4218, 0.7925, 0.4218, 0.8026, 0.4218, 0.7925, 0.4218, 0.7649, 0.4218, 0.7271, 0.4218, 0.6894, 0.4218, 0.6618, 0.4218, 0.6517, 0.4218, 0.6618, 0.4218, 0.6894, 0.4218, 0.7271, 0.4218, 0.7649, 0.4218, 0.7925, 0.1837, 0.7925, 0.1837, 0.8026, 0.4218, 0.8026, 0.4218, 0.7271, 0.1837, 0.7271, 0.1837, 0.7649, 0.4218, 0.7649, 0.1837, 0.8026, 0.1837, 0.7925, 0.1797, 0.7842, 0.1797, 0.7921, 0.1797, 0.7842, 0.1797, 0.7921, 0.0111, 0.7921, 0.0111, 0.7842, 0.4218, 0.6894, 0.1837, 0.6894, 0.1837, 0.7271, 0.4218, 0.7271, 0.4652, 0.7923, 0.4206, 0.7923, 0.4206, 0.7848, 0.4652, 0.7848, 0.4652, 0.7848, 0.4206, 0.7848, 0.4206, 0.7644, 0.4652, 0.7644, 0.4652, 0.7644, 0.4206, 0.7644, 0.4206, 0.7365, 0.4652, 0.7365, 0.4652, 0.7365, 0.4206, 0.7365, 0.4206, 0.7086, 0.4652, 0.7086, 0.4652, 0.7086, 0.4206, 0.7086, 0.4206, 0.6882, 0.4652, 0.6882, 0.662, 0.7923, 0.6487, 0.7923, 0.6487, 0.7848, 0.662, 0.7848, 0.6487, 0.7923, 0.4652, 0.7923, 0.4652, 0.7848, 0.6487, 0.7848, 0.662, 0.7848, 0.6487, 0.7848, 0.6487, 0.7644, 0.662, 0.7644, 0.6487, 0.7848, 0.4652, 0.7848, 0.4652, 0.7644, 0.6487, 0.7644, 0.662, 0.7644, 0.6487, 0.7644, 0.6487, 0.7365, 0.662, 0.7365, 0.6487, 0.7086, 0.6487, 0.7365, 0.6487, 0.7365, 0.6487, 0.7086, 0.662, 0.7365, 0.6487, 0.7365, 0.6487, 0.7086, 0.662, 0.7086, 0.4652, 0.7365, 0.4652, 0.7086, 0.4652, 0.7086, 0.4652, 0.7365, 0.662, 0.7086, 0.6487, 0.7086, 0.6487, 0.6882, 0.662, 0.6882, 0.6487, 0.7086, 0.4652, 0.7086, 0.4652, 0.6882, 0.6487, 0.6882, 0.6487, 0.7644, 0.4652, 0.7644, 0.4652, 0.7365, 0.6487, 0.7365, 0.6487, 0.7365, 0.4652, 0.7365, 0.4652, 0.7086, 0.6487, 0.7086, 0.4652, 0.7644, 0.4652, 0.7365, 0.4652, 0.7365, 0.4652, 0.7644, 0.6487, 0.7365, 0.6487, 0.7644, 0.6487, 0.7644, 0.6487, 0.7365, 0.4652, 0.7086, 0.6487, 0.7086, 0.6487, 0.7086, 0.4652, 0.7086, 0.6487, 0.7644, 0.4652, 0.7644, 0.4652, 0.7644, 0.6487, 0.7644, 0.4652, 0.7923, 0.4652, 0.7848, 0.4206, 0.7848, 0.4206, 0.7923, 0.4652, 0.7848, 0.4652, 0.7644, 0.4206, 0.7644, 0.4206, 0.7848, 0.4652, 0.7644, 0.4652, 0.7365, 0.4206, 0.7365, 0.4206, 0.7644, 0.4652, 0.7365, 0.4652, 0.7086, 0.4206, 0.7086, 0.4206, 0.7365, 0.4652, 0.7086, 0.4652, 0.6882, 0.4206, 0.6882, 0.4206, 0.7086, 0.662, 0.7923, 0.662, 0.7848, 0.6487, 0.7848, 0.6487, 0.7923, 0.6487, 0.7923, 0.6487, 0.7848, 0.4652, 0.7848, 0.4652, 0.7923, 0.662, 0.7848, 0.662, 0.7644, 0.6487, 0.7644, 0.6487, 0.7848, 0.6487, 0.7848, 0.6487, 0.7644, 0.4652, 0.7644, 0.4652, 0.7848, 0.662, 0.7644, 0.662, 0.7365, 0.6487, 0.7365, 0.6487, 0.7644, 0.6487, 0.7086, 0.6487, 0.7086, 0.6487, 0.7365, 0.6487, 0.7365, 0.662, 0.7365, 0.662, 0.7086, 0.6487, 0.7086, 0.6487, 0.7365, 0.4652, 0.7365, 0.4652, 0.7365, 0.4652, 0.7086, 0.4652, 0.7086, 0.662, 0.7086, 0.662, 0.6882, 0.6487, 0.6882, 0.6487, 0.7086, 0.6487, 0.7086, 0.6487, 0.6882, 0.4652, 0.6882, 0.4652, 0.7086, 0.6487, 0.7644, 0.6487, 0.7365, 0.4652, 0.7365, 0.4652, 0.7644, 0.6487, 0.7365, 0.6487, 0.7086, 0.4652, 0.7086, 0.4652, 0.7365, 0.4652, 0.7644, 0.4652, 0.7644, 0.4652, 0.7365, 0.4652, 0.7365, 0.6487, 0.7365, 0.6487, 0.7365, 0.6487, 0.7644, 0.6487, 0.7644, 0.4652, 0.7086, 0.4652, 0.7086, 0.6487, 0.7086, 0.6487, 0.7086, 0.6487, 0.7644, 0.6487, 0.7644, 0.4652, 0.7644, 0.4652, 0.7644, 0.4206, 0.7923, 0.4652, 0.7923, 0.4652, 0.7923, 0.4206, 0.7923, 0.662, 0.7923, 0.662, 0.7923, 0.6487, 0.7923, 0.6487, 0.7923, 0.5058, 0.5552, 0.5128, 0.5581, 0.5274, 0.4579, 0.5222, 0.4518, 0.5128, 0.5581, 0.5128, 0.5581, 0.5274, 0.4579, 0.5274, 0.4579, 0.5128, 0.5581, 0.5058, 0.5552, 0.5222, 0.4518, 0.5274, 0.4579, 0.5058, 0.5552, 0.5058, 0.5552, 0.5222, 0.4518, 0.5222, 0.4518, 0.5222, 0.4518, 0.5222, 0.4518, 0.5309, 0.4321, 0.5309, 0.4321, 0.5655, 0.5787, 0.5655, 0.5787, 0.5655, 0.5474, 0.5655, 0.5474, 0.5309, 0.4321, 0.5309, 0.4321, 0.546, 0.4271, 0.546, 0.4271, 0.5274, 0.4579, 0.5222, 0.4518, 0.5309, 0.4321, 0.5334, 0.4454, 0.5274, 0.4579, 0.5274, 0.4579, 0.5334, 0.4454, 0.5334, 0.4454, 0.5222, 0.4518, 0.5274, 0.4579, 0.5334, 0.4454, 0.5309, 0.4321, 0.546, 0.4271, 0.546, 0.4271, 0.5722, 0.4275, 0.5722, 0.4275, 0.5334, 0.4454, 0.5309, 0.4321, 0.546, 0.4271, 0.5458, 0.4413, 0.5334, 0.4454, 0.5334, 0.4454, 0.5458, 0.4413, 0.5458, 0.4413, 0.5309, 0.4321, 0.5334, 0.4454, 0.5458, 0.4413, 0.546, 0.4271, 0.5722, 0.4275, 0.5722, 0.4275, 0.5827, 0.4408, 0.5827, 0.4408, 0.5458, 0.4413, 0.546, 0.4271, 0.5722, 0.4275, 0.572, 0.4418, 0.5458, 0.4413, 0.5458, 0.4413, 0.572, 0.4418, 0.572, 0.4418, 0.546, 0.4271, 0.5458, 0.4413, 0.572, 0.4418, 0.5722, 0.4275, 0.5827, 0.4408, 0.5827, 0.4408, 0.5896, 0.4484, 0.5896, 0.4484, 0.572, 0.4418, 0.5722, 0.4275, 0.5827, 0.4408, 0.5801, 0.4527, 0.572, 0.4418, 0.572, 0.4418, 0.5801, 0.4527, 0.5801, 0.4527, 0.5722, 0.4275, 0.572, 0.4418, 0.5801, 0.4527, 0.5827, 0.4408, 0.5969, 0.4467, 0.5969, 0.4467, 0.6049, 0.4373, 0.6049, 0.4373, 0.5801, 0.4527, 0.5827, 0.4408, 0.5896, 0.4484, 0.5883, 0.4646, 0.5801, 0.4527, 0.5801, 0.4527, 0.5883, 0.4646, 0.5883, 0.4646, 0.5827, 0.4408, 0.5801, 0.4527, 0.5883, 0.4646, 0.5896, 0.4484, 0.5533, 0.5787, 0.5655, 0.5787, 0.5655, 0.5474, 0.5533, 0.5474, 0.5924, 0.4744, 0.5969, 0.4467, 0.6049, 0.4373, 0.5939, 0.4948, 0.5924, 0.4744, 0.5924, 0.4744, 0.5939, 0.4948, 0.5939, 0.4948, 0.5969, 0.4467, 0.5924, 0.4744, 0.5939, 0.4948, 0.6049, 0.4373, 0.5896, 0.4484, 0.5896, 0.4484, 0.5969, 0.4467, 0.5969, 0.4467, 0.5883, 0.4646, 0.5896, 0.4484, 0.5969, 0.4467, 0.5924, 0.4744, 0.5883, 0.4646, 0.5883, 0.4646, 0.5924, 0.4744, 0.5924, 0.4744, 0.5896, 0.4484, 0.5883, 0.4646, 0.5924, 0.4744, 0.5969, 0.4467, 0.5655, 0.5787, 0.5533, 0.5787, 0.5533, 0.5474, 0.5655, 0.5474, 0.5533, 0.5787, 0.5533, 0.5787, 0.5533, 0.5474, 0.5533, 0.5474, 0.5592, 0.5151, 0.5592, 0.5151, 0.5598, 0.4955, 0.5598, 0.4955, 0.4903, 0.5458, 0.4943, 0.5478, 0.5002, 0.4844, 0.4963, 0.4824, 0.5579, 0.471, 0.5579, 0.471, 0.5518, 0.4528, 0.5518, 0.4528, 0.5655, 0.5151, 0.5592, 0.5151, 0.5598, 0.4955, 0.5655, 0.4955, 0.5655, 0.5151, 0.5655, 0.5151, 0.5655, 0.4955, 0.5655, 0.4955, 0.5592, 0.5151, 0.5655, 0.5151, 0.5655, 0.4955, 0.5598, 0.4955, 0.5533, 0.5474, 0.5533, 0.5474, 0.5592, 0.5151, 0.5592, 0.5151, 0.5655, 0.5474, 0.5533, 0.5474, 0.5592, 0.5151, 0.5655, 0.5151, 0.5655, 0.5474, 0.5655, 0.5474, 0.5655, 0.5151, 0.5655, 0.5151, 0.5533, 0.5474, 0.5655, 0.5474, 0.5655, 0.5151, 0.5592, 0.5151, 0.5518, 0.4528, 0.5518, 0.4528, 0.5515, 0.4445, 0.5515, 0.4445, 0.5626, 0.4686, 0.5579, 0.471, 0.5518, 0.4528, 0.5553, 0.448, 0.5626, 0.4686, 0.5626, 0.4686, 0.5553, 0.448, 0.5553, 0.448, 0.5579, 0.471, 0.5626, 0.4686, 0.5553, 0.448, 0.5518, 0.4528, 0.5598, 0.4955, 0.5598, 0.4955, 0.5579, 0.471, 0.5579, 0.471, 0.5655, 0.4955, 0.5598, 0.4955, 0.5579, 0.471, 0.5626, 0.4686, 0.5655, 0.4955, 0.5655, 0.4955, 0.5626, 0.4686, 0.5626, 0.4686, 0.5598, 0.4955, 0.5655, 0.4955, 0.5626, 0.4686, 0.5579, 0.471, 0.5515, 0.4445, 0.5529, 0.4427, 0.5529, 0.4427, 0.5515, 0.4445, 0.5553, 0.448, 0.5518, 0.4528, 0.5515, 0.4445, 0.5529, 0.4427, 0.5553, 0.448, 0.5553, 0.448, 0.5529, 0.4427, 0.5529, 0.4427, 0.5518, 0.4528, 0.5553, 0.448, 0.5529, 0.4427, 0.5515, 0.4445, 0.4943, 0.5478, 0.4943, 0.5478, 0.5002, 0.4844, 0.5002, 0.4844, 0.4943, 0.5478, 0.4903, 0.5458, 0.4963, 0.4824, 0.5002, 0.4844, 0.4903, 0.5458, 0.4903, 0.5458, 0.4963, 0.4824, 0.4963, 0.4824, 0.4963, 0.4824, 0.5002, 0.4844, 0.5002, 0.4844, 0.4963, 0.4824, 0.586, 0.6183, 0.587, 0.6496, 0.4907, 0.6496, 0.4878, 0.6183, 0.586, 0.6183, 0.587, 0.6496, 0.6398, 0.6496, 0.6398, 0.6183, 0.6523, 0.654, 0.6523, 0.67, 0.6685, 0.6741, 0.6685, 0.6611, 0.6437, 0.6365, 0.6437, 0.66, 0.6523, 0.67, 0.6523, 0.654, 0.6398, 0.6183, 0.6398, 0.6496, 0.6437, 0.66, 0.6437, 0.6365, 0.4351, 0.639, 0.4336, 0.6615, 0.4336, 0.6615, 0.4351, 0.639, 0.4878, 0.6183, 0.4907, 0.6496, 0.4336, 0.6615, 0.4351, 0.639, 0.6685, 0.6917, 0.6685, 0.6741, 0.6685, 0.6741, 0.6685, 0.6917, 0.6523, 0.6917, 0.6523, 0.67, 0.6685, 0.6741, 0.6685, 0.6917, 0.6437, 0.6917, 0.6437, 0.66, 0.6523, 0.67, 0.6523, 0.6917, 0.6398, 0.6917, 0.6398, 0.6496, 0.6437, 0.66, 0.6437, 0.6917, 0.4945, 0.6917, 0.4907, 0.6496, 0.4336, 0.6615, 0.4316, 0.6917, 0.6398, 0.6183, 0.6398, 0.6496, 0.587, 0.6496, 0.586, 0.6183, 0.4878, 0.6183, 0.4907, 0.6496, 0.587, 0.6496, 0.586, 0.6183, 0.428, 0.6673, 0.428, 0.6673, 0.4206, 0.6698, 0.4206, 0.6698, 0.4316, 0.6917, 0.4336, 0.6615, 0.428, 0.6673, 0.426, 0.6917, 0.4336, 0.6615, 0.4316, 0.6917, 0.426, 0.6917, 0.428, 0.6673, 0.426, 0.6917, 0.428, 0.6673, 0.4206, 0.6698, 0.4203, 0.6917, 0.428, 0.6673, 0.426, 0.6917, 0.4203, 0.6917, 0.4206, 0.6698, 0.2654, 0.8257, 0.2654, 0.8136, 0.2392, 0.8136, 0.2392, 0.8257, 0.2692, 0.8, 0.2692, 0.8136, 0.2654, 0.8136, 0.2654, 0.8015, 0.2692, 0.7864, 0.6919, 0.7864, 0.6919, 0.79, 0.2692, 0.79, 0.2654, 0.8136, 0.2654, 0.8015, 0.2392, 0.8015, 0.2392, 0.8136, 0.2692, 0.8136, 0.2692, 0.8272, 0.2654, 0.8257, 0.2654, 0.8136, 0.2692, 0.79, 0.6919, 0.79, 0.6919, 0.8, 0.2692, 0.8, 0.2654, 0.8378, 0.2654, 0.8346, 0.2392, 0.8346, 0.2392, 0.8378, 0.2692, 0.8272, 0.2692, 0.8372, 0.2654, 0.8346, 0.2654, 0.8257, 0.2692, 0.8, 0.6919, 0.8, 0.6919, 0.8136, 0.2692, 0.8136, 0.2654, 0.8346, 0.2654, 0.8378, 0.2392, 0.8378, 0.2392, 0.8346, 0.2692, 0.8372, 0.2692, 0.8409, 0.2654, 0.8378, 0.2654, 0.8346, 0.2692, 0.8136, 0.6919, 0.8136, 0.6919, 0.8272, 0.2692, 0.8272, 0.2654, 0.8257, 0.2654, 0.8346, 0.2392, 0.8346, 0.2392, 0.8257, 0.2692, 0.8409, 0.2692, 0.8372, 0.2654, 0.8346, 0.2654, 0.8378, 0.2692, 0.8272, 0.6919, 0.8272, 0.6919, 0.8372, 0.2692, 0.8372, 0.2654, 0.8136, 0.2654, 0.8257, 0.2392, 0.8257, 0.2392, 0.8136, 0.2692, 0.8372, 0.2692, 0.8272, 0.2654, 0.8257, 0.2654, 0.8346, 0.2692, 0.8372, 0.6919, 0.8372, 0.6919, 0.8409, 0.2692, 0.8409, 0.2654, 0.8015, 0.2654, 0.8136, 0.2392, 0.8136, 0.2392, 0.8015, 0.2692, 0.8272, 0.2692, 0.8136, 0.2654, 0.8136, 0.2654, 0.8257, 0.2692, 0.8409, 0.6919, 0.8409, 0.6919, 0.8372, 0.2692, 0.8372, 0.2654, 0.7927, 0.2654, 0.8015, 0.2392, 0.8015, 0.2392, 0.7927, 0.2692, 0.8136, 0.2692, 0.8, 0.2654, 0.8015, 0.2654, 0.8136, 0.2692, 0.8372, 0.6919, 0.8372, 0.6919, 0.8272, 0.2692, 0.8272, 0.2392, 0.7894, 0.2392, 0.7927, 0.2312, 0.7965, 0.2312, 0.7938, 0.2692, 0.8, 0.2692, 0.79, 0.2654, 0.7927, 0.2654, 0.8015, 0.2692, 0.8272, 0.6919, 0.8272, 0.6919, 0.8136, 0.2692, 0.8136, 0.2692, 0.7864, 0.2692, 0.79, 0.2654, 0.7927, 0.2654, 0.7894, 0.2654, 0.7894, 0.2654, 0.7927, 0.2392, 0.7927, 0.2392, 0.7894, 0.2692, 0.8136, 0.6919, 0.8136, 0.6919, 0.8, 0.2692, 0.8, 0.2692, 0.79, 0.6919, 0.79, 0.6919, 0.7864, 0.2692, 0.7864, 0.2692, 0.8, 0.6919, 0.8, 0.6919, 0.79, 0.2692, 0.79, 0.2654, 0.8346, 0.2654, 0.8257, 0.2392, 0.8257, 0.2392, 0.8346, 0.2692, 0.79, 0.2692, 0.8, 0.2654, 0.8015, 0.2654, 0.7927, 0.2692, 0.79, 0.2692, 0.7864, 0.2654, 0.7894, 0.2654, 0.7927, 0.2654, 0.8015, 0.2654, 0.7927, 0.2392, 0.7927, 0.2392, 0.8015, 0.2654, 0.7927, 0.2654, 0.7894, 0.2392, 0.7894, 0.2392, 0.7927, 0.2312, 0.7938, 0.2312, 0.7965, 0.2286, 0.7948, 0.2286, 0.7919, 0.2392, 0.7927, 0.2392, 0.8015, 0.2312, 0.8037, 0.2312, 0.7965, 0.2392, 0.8015, 0.2392, 0.8136, 0.2312, 0.8136, 0.2312, 0.8037, 0.2392, 0.8136, 0.2392, 0.8257, 0.2312, 0.8235, 0.2312, 0.8136, 0.2392, 0.8257, 0.2392, 0.8346, 0.2312, 0.8308, 0.2312, 0.8235, 0.2392, 0.8346, 0.2392, 0.8378, 0.2312, 0.8334, 0.2312, 0.8308, 0.2392, 0.8378, 0.2392, 0.8346, 0.2312, 0.8308, 0.2312, 0.8334, 0.2392, 0.8346, 0.2392, 0.8257, 0.2312, 0.8235, 0.2312, 0.8308, 0.2392, 0.8257, 0.2392, 0.8136, 0.2312, 0.8136, 0.2312, 0.8235, 0.2392, 0.8136, 0.2392, 0.8015, 0.2312, 0.8037, 0.2312, 0.8136, 0.2392, 0.8015, 0.2392, 0.7927, 0.2312, 0.7965, 0.2312, 0.8037, 0.2392, 0.7927, 0.2392, 0.7894, 0.2312, 0.7938, 0.2312, 0.7965, 0.2286, 0.7919, 0.2286, 0.7948, 0.1836, 0.7948, 0.1836, 0.7919, 0.2312, 0.7965, 0.2312, 0.8037, 0.2286, 0.8028, 0.2286, 0.7948, 0.2312, 0.8037, 0.2312, 0.8136, 0.2286, 0.8136, 0.2286, 0.8028, 0.2312, 0.8136, 0.2312, 0.8235, 0.2286, 0.8245, 0.2286, 0.8136, 0.2312, 0.8235, 0.2312, 0.8308, 0.2286, 0.8324, 0.2286, 0.8245, 0.2312, 0.8308, 0.2312, 0.8334, 0.2286, 0.8354, 0.2286, 0.8324, 0.2312, 0.8334, 0.2312, 0.8308, 0.2286, 0.8324, 0.2286, 0.8354, 0.2312, 0.8308, 0.2312, 0.8235, 0.2286, 0.8245, 0.2286, 0.8324, 0.2312, 0.8235, 0.2312, 0.8136, 0.2286, 0.8136, 0.2286, 0.8245, 0.2312, 0.8136, 0.2312, 0.8037, 0.2286, 0.8028, 0.2286, 0.8136, 0.2312, 0.8037, 0.2312, 0.7965, 0.2286, 0.7948, 0.2286, 0.8028, 0.2312, 0.7965, 0.2312, 0.7938, 0.2286, 0.7919, 0.2286, 0.7948, 0.1836, 0.7919, 0.1836, 0.7948, 0.1836, 0.8028, 0.1836, 0.8136, 0.1836, 0.8245, 0.1836, 0.8324, 0.1836, 0.8354, 0.1836, 0.8324, 0.1836, 0.8245, 0.1836, 0.8136, 0.1836, 0.8028, 0.1836, 0.7948, 0.2286, 0.7948, 0.2286, 0.8028, 0.1836, 0.8028, 0.1836, 0.7948, 0.2286, 0.8028, 0.2286, 0.8136, 0.1836, 0.8136, 0.1836, 0.8028, 0.2286, 0.8136, 0.2286, 0.8245, 0.1836, 0.8245, 0.1836, 0.8136, 0.2286, 0.8245, 0.2286, 0.8324, 0.1836, 0.8324, 0.1836, 0.8245, 0.2286, 0.8324, 0.2286, 0.8354, 0.1836, 0.8354, 0.1836, 0.8324, 0.2286, 0.8354, 0.2286, 0.8324, 0.1836, 0.8324, 0.1836, 0.8354, 0.2286, 0.8324, 0.2286, 0.8245, 0.1836, 0.8245, 0.1836, 0.8324, 0.2286, 0.8245, 0.2286, 0.8136, 0.1836, 0.8136, 0.1836, 0.8245, 0.2286, 0.8136, 0.2286, 0.8028, 0.1836, 0.8028, 0.1836, 0.8136, 0.2286, 0.8028, 0.2286, 0.7948, 0.1836, 0.7948, 0.1836, 0.8028, 0.2286, 0.7948, 0.2286, 0.7919, 0.1836, 0.7919, 0.1836, 0.7948, 0.5836, 0.5385, 0.5836, 0.5385, 0.5876, 0.517, 0.5876, 0.517, 0.6398, 0.5451, 0.5836, 0.5385, 0.5876, 0.517, 0.6441, 0.5288, 0.5836, 0.5385, 0.6398, 0.5451, 0.6441, 0.5288, 0.5876, 0.517, 0.6398, 0.5451, 0.6398, 0.5451, 0.6441, 0.5288, 0.6441, 0.5288, 0.1837, 0.7649, 0.1837, 0.7925, 0.1797, 0.7842, 0.1797, 0.7626, 0.4218, 0.6618, 0.1837, 0.6618, 0.1837, 0.6894, 0.4218, 0.6894, 0.1837, 0.7271, 0.1837, 0.7649, 0.1797, 0.7626, 0.1797, 0.7331, 0.4218, 0.6517, 0.1837, 0.6517, 0.1837, 0.6618, 0.4218, 0.6618, 0.1837, 0.6894, 0.1837, 0.7271, 0.1797, 0.7331, 0.1797, 0.7035, 0.4218, 0.6618, 0.1837, 0.6618, 0.1837, 0.6517, 0.4218, 0.6517, 0.1837, 0.6618, 0.1837, 0.6894, 0.1797, 0.7035, 0.1797, 0.6819, 0.4218, 0.6894, 0.1837, 0.6894, 0.1837, 0.6618, 0.4218, 0.6618, 0.5913, 0.6367, 0.581, 0.6367, 0.5962, 0.6653, 0.6017, 0.6681, 0.5965, 0.6138, 0.5913, 0.6367, 0.6017, 0.6681, 0.6031, 0.6548, 0.1837, 0.6517, 0.1837, 0.6618, 0.1797, 0.6819, 0.1797, 0.674, 0.4218, 0.7271, 0.1837, 0.7271, 0.1837, 0.6894, 0.4218, 0.6894, 0.1837, 0.6618, 0.1837, 0.6517, 0.1797, 0.674, 0.1797, 0.6819, 0.4218, 0.7649, 0.1837, 0.7649, 0.1837, 0.7271, 0.4218, 0.7271, 0.1837, 0.6894, 0.1837, 0.6618, 0.1797, 0.6819, 0.1797, 0.7035, 0.4218, 0.7925, 0.1837, 0.7925, 0.1837, 0.7649, 0.4218, 0.7649, 0.1837, 0.7925, 0.1837, 0.7649, 0.1797, 0.7626, 0.1797, 0.7842, 0.4218, 0.8026, 0.1837, 0.8026, 0.1837, 0.7925, 0.4218, 0.7925, 0.1837, 0.7649, 0.1837, 0.7271, 0.1797, 0.7331, 0.1797, 0.7626, 0.0111, 0.674, 0.0111, 0.6819, 0.0111, 0.6819, 0.0111, 0.674, 0.0111, 0.7331, 0.0111, 0.7626, 0.0111, 0.7626, 0.0111, 0.7331, 0.0111, 0.7626, 0.0111, 0.7331, 0.0111, 0.7331, 0.0111, 0.7626, 0.0111, 0.6819, 0.0111, 0.674, 0.0111, 0.674, 0.0111, 0.6819, 0.4203, 0.6917, 0.426, 0.6917, 0.426, 0.6917, 0.4203, 0.6917, 0.426, 0.6917, 0.4316, 0.6917, 0.4316, 0.6917, 0.426, 0.6917, 0.4316, 0.6917, 0.4945, 0.6917, 0.4945, 0.6917, 0.4316, 0.6917, 0.4945, 0.6917, 0.5884, 0.6917, 0.5884, 0.6917, 0.4945, 0.6917, 0.6398, 0.6917, 0.5884, 0.6917, 0.5884, 0.6917, 0.6398, 0.6917, 0.6398, 0.6917, 0.6398, 0.6917, 0.6437, 0.6917, 0.6437, 0.6917, 0.6523, 0.6917, 0.6437, 0.6917, 0.6437, 0.6917, 0.6523, 0.6917, 0.6685, 0.6917, 0.6685, 0.6917, 0.6523, 0.6917, 0.6523, 0.6917, 0.0111, 0.7035, 0.0111, 0.6819, 0.0111, 0.6819, 0.0111, 0.7035, 0.644, 0.8535, 0.6529, 0.846, 0.6529, 0.8265, 0.644, 0.8265, 0.6529, 0.846, 0.6529, 0.846, 0.6529, 0.8265, 0.6529, 0.8265, 0.644, 0.8535, 0.635, 0.8535, 0.635, 0.8265, 0.644, 0.8265, 0.644, 0.8265, 0.6529, 0.8265, 0.6529, 0.8265, 0.644, 0.8265, 0.6609, 0.6511, 0.6609, 0.6181, 0.6609, 0.6181, 0.6609, 0.6511, 0.635, 0.8535, 0.644, 0.8535, 0.644, 0.8265, 0.635, 0.8265, 0.6529, 0.846, 0.644, 0.8535, 0.644, 0.8265, 0.6529, 0.8265, 0.635, 0.8265, 0.644, 0.8265, 0.644, 0.8265, 0.635, 0.8265, 0.635, 0.9027, 0.644, 0.9027, 0.644, 0.9027, 0.635, 0.9027, 0.644, 0.9027, 0.6529, 0.8796, 0.6529, 0.8655, 0.644, 0.8805, 0.6907, 0.6511, 0.6907, 0.6181, 0.7016, 0.6181, 0.7099, 0.6511, 0.644, 0.9027, 0.635, 0.9027, 0.635, 0.8805, 0.644, 0.8805, 0.7099, 0.6511, 0.7016, 0.6181, 0.6907, 0.6181, 0.6907, 0.6511, 0.635, 0.9027, 0.644, 0.9027, 0.644, 0.8805, 0.635, 0.8805, 0.6529, 0.8796, 0.644, 0.9027, 0.644, 0.8805, 0.6529, 0.8655, 0.6135, 0.8429, 0.6135, 0.8429, 0.6135, 0.8265, 0.6135, 0.8265, 0.635, 0.8535, 0.635, 0.8265, 0.6135, 0.8265, 0.6135, 0.8429, 0.635, 0.8265, 0.635, 0.8265, 0.6135, 0.8265, 0.6135, 0.8265, 0.635, 0.8535, 0.635, 0.8805, 0.6135, 0.8594, 0.6135, 0.8429, 0.644, 0.8805, 0.6529, 0.8655, 0.6529, 0.846, 0.644, 0.8535, 0.6529, 0.8655, 0.6529, 0.8655, 0.6529, 0.846, 0.6529, 0.846, 0.644, 0.8805, 0.635, 0.8805, 0.635, 0.8535, 0.644, 0.8535, 0.635, 0.8805, 0.644, 0.8805, 0.644, 0.8535, 0.635, 0.8535, 0.6529, 0.8655, 0.644, 0.8805, 0.644, 0.8535, 0.6529, 0.846, 0.6135, 0.8594, 0.6135, 0.8594, 0.6135, 0.8429, 0.6135, 0.8429, 0.635, 0.8805, 0.635, 0.8535, 0.6135, 0.8429, 0.6135, 0.8594, 0.635, 0.8265, 0.635, 0.8535, 0.6135, 0.8429, 0.6135, 0.8265, 0.6529, 0.846, 0.6529, 0.846, 0.6529, 0.8265, 0.6529, 0.8265, 0.6529, 0.846, 0.6529, 0.846, 0.6529, 0.8265, 0.6529, 0.8265, 0.7016, 0.6181, 0.7016, 0.6181, 0.6907, 0.6181, 0.6907, 0.6181, 0.6907, 0.6181, 0.6609, 0.6181, 0.6609, 0.6181, 0.6907, 0.6181, 0.644, 0.8265, 0.6529, 0.8265, 0.6529, 0.8265, 0.644, 0.8265, 0.644, 0.8265, 0.6529, 0.8265, 0.6529, 0.8265, 0.644, 0.8265, 0.635, 0.8265, 0.644, 0.8265, 0.644, 0.8265, 0.635, 0.8265, 0.635, 0.8265, 0.644, 0.8265, 0.644, 0.8265, 0.635, 0.8265, 0.7046, 0.8477, 0.7046, 0.8477, 0.6907, 0.8477, 0.6907, 0.8477, 0.6135, 0.8429, 0.6135, 0.8429, 0.6135, 0.8265, 0.6135, 0.8265, 0.6135, 0.8429, 0.6135, 0.8429, 0.6135, 0.8265, 0.6135, 0.8265, 0.635, 0.8265, 0.635, 0.8265, 0.6135, 0.8265, 0.6135, 0.8265, 0.635, 0.8265, 0.635, 0.8265, 0.6135, 0.8265, 0.6135, 0.8265, 0.6529, 0.8655, 0.6529, 0.8655, 0.6529, 0.846, 0.6529, 0.846, 0.6529, 0.8655, 0.6529, 0.8655, 0.6529, 0.846, 0.6529, 0.846, 0.6135, 0.8594, 0.6135, 0.8594, 0.6135, 0.8429, 0.6135, 0.8429, 0.6135, 0.8594, 0.6135, 0.8594, 0.6135, 0.8429, 0.6135, 0.8429, 0.7182, 0.7929, 0.7046, 0.8477, 0.7046, 0.8477, 0.7182, 0.7929, 0.6609, 0.684, 0.6609, 0.6511, 0.6907, 0.6511, 0.6907, 0.684, 0.7182, 0.7929, 0.7046, 0.8477, 0.6907, 0.8477, 0.6907, 0.7929, 0.635, 0.8805, 0.644, 0.8805, 0.644, 0.8805, 0.635, 0.8805, 0.0111, 0.7035, 0.0111, 0.7331, 0.0111, 0.7331, 0.0111, 0.7035, 0.1797, 0.7626, 0.1797, 0.7842, 0.0111, 0.7842, 0.0111, 0.7626, 0.1797, 0.7331, 0.1797, 0.7626, 0.0111, 0.7626, 0.0111, 0.7331, 0.1797, 0.7035, 0.1797, 0.7331, 0.0111, 0.7331, 0.0111, 0.7035, 0.1797, 0.6819, 0.1797, 0.7035, 0.0111, 0.7035, 0.0111, 0.6819, 0.1797, 0.674, 0.1797, 0.6819, 0.0111, 0.6819, 0.0111, 0.674, 0.1797, 0.6819, 0.1797, 0.674, 0.0111, 0.674, 0.0111, 0.6819, 0.1797, 0.7035, 0.1797, 0.6819, 0.0111, 0.6819, 0.0111, 0.7035, 0.1797, 0.7331, 0.1797, 0.7035, 0.0111, 0.7035, 0.0111, 0.7331, 0.1797, 0.7626, 0.1797, 0.7331, 0.0111, 0.7331, 0.0111, 0.7626, 0.1797, 0.7842, 0.1797, 0.7626, 0.0111, 0.7626, 0.0111, 0.7842, 0.1797, 0.7921, 0.1797, 0.7842, 0.0111, 0.7842, 0.0111, 0.7921, 0.7129, 0.7583, 0.6626, 0.7583, 0.6626, 0.7637, 0.7129, 0.7637, 0.7129, 0.7637, 0.6626, 0.7637, 0.6626, 0.7583, 0.7129, 0.7583, 0.7129, 0.7235, 0.6626, 0.7235, 0.6626, 0.7436, 0.7129, 0.7436, 0.7129, 0.7583, 0.6626, 0.7583, 0.6626, 0.7436, 0.7129, 0.7436, 0.7129, 0.7034, 0.6626, 0.7034, 0.6626, 0.7235, 0.7129, 0.7235, 0.7129, 0.7436, 0.6626, 0.7436, 0.6626, 0.7235, 0.7129, 0.7235, 0.7129, 0.6887, 0.6626, 0.6887, 0.6626, 0.7034, 0.7129, 0.7034, 0.7129, 0.7235, 0.6626, 0.7235, 0.6626, 0.7034, 0.7129, 0.7034, 0.7129, 0.6833, 0.6626, 0.6833, 0.6626, 0.6887, 0.7129, 0.6887, 0.7129, 0.7034, 0.6626, 0.7034, 0.6626, 0.6887, 0.7129, 0.6887, 0.7129, 0.6887, 0.6626, 0.6887, 0.6626, 0.6833, 0.7129, 0.6833, 0.7129, 0.6887, 0.6626, 0.6887, 0.6626, 0.6833, 0.7129, 0.6833, 0.7129, 0.7034, 0.6626, 0.7034, 0.6626, 0.6887, 0.7129, 0.6887, 0.7129, 0.6833, 0.6626, 0.6833, 0.6626, 0.6887, 0.7129, 0.6887, 0.7129, 0.7235, 0.6626, 0.7235, 0.6626, 0.7034, 0.7129, 0.7034, 0.7129, 0.6887, 0.6626, 0.6887, 0.6626, 0.7034, 0.7129, 0.7034, 0.7129, 0.7436, 0.6626, 0.7436, 0.6626, 0.7235, 0.7129, 0.7235, 0.7129, 0.7034, 0.6626, 0.7034, 0.6626, 0.7235, 0.7129, 0.7235, 0.7129, 0.6887, 0.7129, 0.6833, 0.7171, 0.6875, 0.7171, 0.6924, 0.7129, 0.7583, 0.6626, 0.7583, 0.6626, 0.7436, 0.7129, 0.7436, 0.7129, 0.7235, 0.6626, 0.7235, 0.6626, 0.7436, 0.7129, 0.7436, 0.7129, 0.7637, 0.6626, 0.7637, 0.6626, 0.7583, 0.7129, 0.7583, 0.7129, 0.7583, 0.6626, 0.7583, 0.6626, 0.7637, 0.7129, 0.7637, 0.7129, 0.7436, 0.6626, 0.7436, 0.6626, 0.7583, 0.7129, 0.7583, 0.7129, 0.7436, 0.6626, 0.7436, 0.6626, 0.7583, 0.7129, 0.7583, 0.7129, 0.7637, 0.7129, 0.7583, 0.7171, 0.7547, 0.7171, 0.7595, 0.7129, 0.7034, 0.7129, 0.7235, 0.7171, 0.7235, 0.7171, 0.7055, 0.7129, 0.7235, 0.7129, 0.7436, 0.7171, 0.7415, 0.7171, 0.7235, 0.7129, 0.7583, 0.7129, 0.7436, 0.7171, 0.7415, 0.7171, 0.7547, 0.7129, 0.7436, 0.7129, 0.7235, 0.7171, 0.7235, 0.7171, 0.7415, 0.7129, 0.6833, 0.7129, 0.6887, 0.7171, 0.6924, 0.7171, 0.6875, 0.7129, 0.6887, 0.7129, 0.6833, 0.7171, 0.6875, 0.7171, 0.6924, 0.7129, 0.7235, 0.7129, 0.7436, 0.7171, 0.7415, 0.7171, 0.7235, 0.7129, 0.7583, 0.7129, 0.7637, 0.7171, 0.7595, 0.7171, 0.7547, 0.7129, 0.7436, 0.7129, 0.7235, 0.7171, 0.7235, 0.7171, 0.7415, 0.7129, 0.7436, 0.7129, 0.7583, 0.7171, 0.7547, 0.7171, 0.7415, 0.7129, 0.6887, 0.7129, 0.7034, 0.7171, 0.7055, 0.7171, 0.6924, 0.7129, 0.6833, 0.7129, 0.6887, 0.7171, 0.6924, 0.7171, 0.6875, 0.7129, 0.7436, 0.7129, 0.7583, 0.7171, 0.7547, 0.7171, 0.7415, 0.7129, 0.7235, 0.7129, 0.7034, 0.7171, 0.7055, 0.7171, 0.7235, 0.7129, 0.7034, 0.7129, 0.7235, 0.7171, 0.7235, 0.7171, 0.7055, 0.7129, 0.6887, 0.7129, 0.7034, 0.7171, 0.7055, 0.7171, 0.6924, 0.7129, 0.7583, 0.7129, 0.7637, 0.7171, 0.7595, 0.7171, 0.7547, 0.7129, 0.7235, 0.7129, 0.7034, 0.7171, 0.7055, 0.7171, 0.7235, 0.7129, 0.7034, 0.7129, 0.6887, 0.7171, 0.6924, 0.7171, 0.7055, 0.7129, 0.7637, 0.7129, 0.7583, 0.7171, 0.7547, 0.7171, 0.7595, 0.7129, 0.7034, 0.7129, 0.6887, 0.7171, 0.6924, 0.7171, 0.7055, 0.7129, 0.7583, 0.7129, 0.7436, 0.7171, 0.7415, 0.7171, 0.7547, 0.635, 0.8805, 0.635, 0.8805, 0.6135, 0.8594, 0.6135, 0.8594, 0.644, 0.9027, 0.6529, 0.8796, 0.6529, 0.8796, 0.644, 0.9027, 0.6529, 0.8796, 0.6529, 0.8796, 0.6529, 0.8655, 0.6529, 0.8655, 0.635, 0.9027, 0.635, 0.9027, 0.635, 0.8805, 0.635, 0.8805, 0.635, 0.8805, 0.635, 0.8805, 0.6135, 0.8594, 0.6135, 0.8594, 0.6135, 0.8594, 0.6135, 0.8594, 0.6135, 0.8594, 0.6135, 0.8594, 0.644, 0.9027, 0.6529, 0.8796, 0.6529, 0.8796, 0.644, 0.9027, 0.635, 0.9027, 0.644, 0.9027, 0.644, 0.9027, 0.635, 0.9027, 0.6529, 0.8796, 0.6529, 0.8796, 0.6529, 0.8655, 0.6529, 0.8655, 0.6529, 0.8655, 0.644, 0.8805, 0.644, 0.8805, 0.6529, 0.8655, 0.635, 0.9027, 0.635, 0.9027, 0.635, 0.8805, 0.635, 0.8805, 0.644, 0.9027, 0.6529, 0.8796, 0.6529, 0.8655, 0.644, 0.8805, 0.635, 0.9027, 0.644, 0.9027, 0.644, 0.8805, 0.635, 0.8805, 0.644, 0.9027, 0.644, 0.8805, 0.6529, 0.8655, 0.6529, 0.8796, 0.635, 0.9027, 0.635, 0.8805, 0.644, 0.8805, 0.644, 0.9027, 0.6907, 0.7602, 0.6609, 0.7602, 0.6609, 0.7929, 0.6907, 0.7929, 0.6907, 0.7276, 0.6609, 0.7276, 0.6609, 0.684, 0.6907, 0.684, 0.7099, 0.6511, 0.7016, 0.6181, 0.7016, 0.6181, 0.7099, 0.6511, 0.6609, 0.7276, 0.6609, 0.684, 0.6609, 0.684, 0.6609, 0.7276, 0.7182, 0.7276, 0.7182, 0.684, 0.7182, 0.684, 0.7182, 0.7276, 0.7182, 0.7276, 0.7182, 0.684, 0.6907, 0.684, 0.6907, 0.7276, 0.6907, 0.684, 0.6907, 0.6511, 0.6609, 0.6511, 0.6609, 0.684, 0.6907, 0.6511, 0.6907, 0.6181, 0.6609, 0.6181, 0.6609, 0.6511, 0.6907, 0.7276, 0.6907, 0.684, 0.7182, 0.684, 0.7182, 0.7276, 0.6609, 0.6511, 0.6609, 0.6181, 0.6907, 0.6181, 0.6907, 0.6511, 0.6907, 0.684, 0.6609, 0.684, 0.6609, 0.7276, 0.6907, 0.7276, 0.7182, 0.684, 0.7099, 0.6511, 0.7099, 0.6511, 0.7182, 0.684, 0.6609, 0.7602, 0.6609, 0.7276, 0.6609, 0.7276, 0.6609, 0.7602, 0.7182, 0.684, 0.7099, 0.6511, 0.6907, 0.6511, 0.6907, 0.684, 0.6907, 0.684, 0.6907, 0.6511, 0.7099, 0.6511, 0.7182, 0.684, 0.6609, 0.684, 0.6609, 0.6511, 0.6609, 0.6511, 0.6609, 0.684, 0.6907, 0.7929, 0.6907, 0.8477, 0.7046, 0.8477, 0.7182, 0.7929, 0.6907, 0.7929, 0.6907, 0.8477, 0.6907, 0.8477, 0.6907, 0.7929, 0.6907, 0.7929, 0.6609, 0.7929, 0.6609, 0.7929, 0.6907, 0.7929, 0.6907, 0.7602, 0.6609, 0.7602, 0.6609, 0.7276, 0.6907, 0.7276, 0.7182, 0.7602, 0.7182, 0.7276, 0.7182, 0.7276, 0.7182, 0.7602, 0.7182, 0.7602, 0.7182, 0.7276, 0.6907, 0.7276, 0.6907, 0.7602, 0.6907, 0.7602, 0.6907, 0.7276, 0.7182, 0.7276, 0.7182, 0.7602, 0.6907, 0.7276, 0.6609, 0.7276, 0.6609, 0.7602, 0.6907, 0.7602, 0.6609, 0.7929, 0.6609, 0.7602, 0.6609, 0.7602, 0.6609, 0.7929, 0.6907, 0.7929, 0.6609, 0.7929, 0.6609, 0.7602, 0.6907, 0.7602, 0.7182, 0.7929, 0.7182, 0.7602, 0.7182, 0.7602, 0.7182, 0.7929, 0.7182, 0.7929, 0.7182, 0.7602, 0.6907, 0.7602, 0.6907, 0.7929, 0.6907, 0.7929, 0.6907, 0.7602, 0.7182, 0.7602, 0.7182, 0.7929, 0.0111, 0.7626, 0.0111, 0.7331, 0.0111, 0.7331, 0.0111, 0.7626, 0.0111, 0.7331, 0.0111, 0.7626, 0.0111, 0.7626, 0.0111, 0.7331, 0.0111, 0.6819, 0.0111, 0.674, 0.0111, 0.674, 0.0111, 0.6819, 0.0111, 0.7331, 0.0111, 0.7035, 0.0111, 0.7035, 0.0111, 0.7331, 0.0111, 0.7626, 0.0111, 0.7842, 0.0111, 0.7842, 0.0111, 0.7626, 0.0111, 0.7921, 0.0111, 0.7842, 0.0111, 0.7842, 0.0111, 0.7921, 0.0111, 0.674, 0.0111, 0.6819, 0.0111, 0.6819, 0.0111, 0.674, 0.0111, 0.7842, 0.0111, 0.7921, 0.0111, 0.7921, 0.0111, 0.7842, 0.0111, 0.7842, 0.0111, 0.7626, 0.0111, 0.7626, 0.0111, 0.7842, 0.0111, 0.6819, 0.0111, 0.7035, 0.0111, 0.7035, 0.0111, 0.6819, 0.0111, 0.7035, 0.0111, 0.7331, 0.0111, 0.7331, 0.0111, 0.7035, 0.0111, 0.7921, 0.0111, 0.7842, 0.0111, 0.7626, 0.0111, 0.7331, 0.0111, 0.7035, 0.0111, 0.6819, 0.0111, 0.674, 0.0111, 0.6819, 0.0111, 0.7035, 0.0111, 0.7331, 0.0111, 0.7626, 0.0111, 0.7842, 0.0111, 0.7842, 0.0111, 0.7626, 0.0111, 0.7626, 0.0111, 0.7842, 0.0111, 0.7842, 0.0111, 0.7921, 0.0111, 0.7921, 0.0111, 0.7842, 0.0111, 0.7035, 0.0111, 0.6819, 0.0111, 0.6819, 0.0111, 0.7035, 0.0111, 0.6819, 0.0111, 0.7035, 0.0111, 0.7035, 0.0111, 0.6819, 0.0111, 0.7921, 0.0111, 0.7842, 0.0111, 0.7842, 0.0111, 0.7921, 0.0111, 0.7626, 0.0111, 0.7842, 0.0111, 0.7842, 0.0111, 0.7626, 0.0111, 0.7331, 0.0111, 0.7035, 0.0111, 0.7035, 0.0111, 0.7331, 0.4811, 0.5385, 0.4322, 0.5875, 0.4322, 0.5875, 0.4811, 0.5385, 0.4322, 0.5875, 0.4322, 0.5875, 0.4322, 0.5875, 0.4322, 0.5875, 0.4322, 0.5875, 0.4811, 0.5385, 0.4811, 0.5385, 0.4322, 0.5875, 0.4811, 0.5385, 0.4322, 0.5875, 0.4322, 0.5875, 0.4811, 0.5385, 0.4811, 0.5385, 0.4811, 0.5385, 0.4322, 0.5875, 0.4322, 0.5875, 0.4322, 0.5875, 0.4322, 0.5875, 0.4322, 0.5875, 0.4322, 0.5875, 0.4322, 0.5875, 0.4811, 0.5385, 0.4811, 0.5385, 0.4322, 0.5875, 0.4811, 0.5385, 0.4811, 0.5385, 0.4811, 0.5385, 0.4811, 0.5385, 0.6135, 0.8594, 0.6135, 0.8594, 0.6135, 0.8594, 0.6135, 0.8594, 0.635, 0.8805, 0.6135, 0.8594, 0.6135, 0.8594, 0.635, 0.8805, 0.635, 0.8805, 0.635, 0.8805, 0.635, 0.8805, 0.635, 0.8805, 0.6135, 0.8594, 0.635, 0.8805, 0.635, 0.8805, 0.6135, 0.8594, 0.635, 0.8805, 0.635, 0.8805, 0.6135, 0.8594, 0.6135, 0.8594, 0.635, 0.8805, 0.6135, 0.8594, 0.6135, 0.8594, 0.635, 0.8805, 0.635, 0.8805, 0.635, 0.8805, 0.635, 0.8805, 0.635, 0.8805, 0.6135, 0.8594, 0.635, 0.8805, 0.635, 0.8805, 0.6135, 0.8594])
me_cube_015.materials.append(mat_mp5sd6)
me_cube_015.use_remesh_preserve_volume = False
me_cube_015.use_remesh_preserve_attributes = False
me_cube_015.use_mirror_vertex_groups = False
me_cube_015.update()
me_cylinder = bpy.data.meshes.new('Cylinder')
me_cylinder.from_pydata([(0.0, 0.125, -0.7507), (0.0, 0.125, 0.4637), (0.04784, 0.1155, -0.7507), (0.04784, 0.1155, 0.4637), (0.08839, 0.08839, -0.7507), (0.08839, 0.08839, 0.4637), (0.1155, 0.04784, -0.7507), (0.1155, 0.04784, 0.4637), (0.125, -3.555e-08, -0.7507), (0.125, 1.207e-08, 0.4637), (0.1155, -0.04784, -0.7507), (0.1155, -0.04784, 0.4637), (0.08839, -0.08839, -0.7507), (0.08839, -0.08839, 0.4637), (0.04784, -0.1155, -0.7507), (0.04784, -0.1155, 0.4637), (1.887e-08, -0.125, -0.7507), (1.887e-08, -0.125, 0.4637), (-0.04784, -0.1155, -0.7507), (-0.04784, -0.1155, 0.4637), (-0.08839, -0.08839, -0.7507), (-0.08839, -0.08839, 0.4637), (-0.1155, -0.04784, -0.7507), (-0.1155, -0.04784, 0.4637), (-0.125, -2.859e-08, -0.7507), (-0.125, 1.903e-08, 0.4637), (-0.1155, 0.04784, -0.7507), (-0.1155, 0.04784, 0.4637), (-0.08839, 0.08839, -0.7507), (-0.08839, 0.08839, 0.4637), (-0.04784, 0.1155, -0.7507), (-0.04784, 0.1155, 0.4637), (0.06177, 0.1464, 0.5368), (-6.525e-09, 0.1587, 0.5368), (0.08839, 0.08839, 0.5491), (0.1155, 0.04784, 0.5491), (0.1614, -0.002703, 0.5368), (0.1491, -0.06447, 0.5368), (0.1141, -0.1168, 0.5368), (0.04784, -0.1155, 0.5491), (1.555e-08, -0.125, 0.5491), (-0.04784, -0.1155, 0.5491), (-0.1141, -0.1168, 0.5368), (-0.1491, -0.06447, 0.5368), (-0.1614, -0.002703, 0.5368), (-0.1155, 0.04784, 0.5491), (-0.08839, 0.08839, 0.5491), (-0.06177, 0.1464, 0.5368), (0.06177, 0.1464, 0.6462), (-6.525e-09, 0.1587, 0.6462), (0.08839, 0.08839, 0.6339), (0.1155, 0.04784, 0.6339), (0.1614, -0.002703, 0.6462), (0.1491, -0.06447, 0.6462), (0.1141, -0.1168, 0.6462), (0.04784, -0.1155, 0.6339), (1.555e-08, -0.125, 0.6339), (-0.04784, -0.1155, 0.6339), (-0.1141, -0.1168, 0.6462), (-0.1491, -0.06447, 0.6462), (-0.1614, -0.002703, 0.6462), (-0.1155, 0.04784, 0.6339), (-0.08839, 0.08839, 0.6339), (-0.06177, 0.1464, 0.6462), (0.05096, 0.1471, 0.5464), (-2.124e-09, 0.1573, 0.5464), (-0.05096, 0.1471, 0.5464), (0.05096, 0.1471, 0.6366), (-2.124e-09, 0.1573, 0.6366), (-0.05096, 0.1471, 0.6366), (0.1478, -0.06392, 0.5464), (0.1579, -0.01296, 0.5464), (0.1189, -0.1071, 0.5464), (0.1478, -0.06392, 0.6366), (0.1579, -0.01296, 0.6366), (0.1189, -0.1071, 0.6366), (-0.1478, -0.06392, 0.5464), (-0.1189, -0.1071, 0.5464), (-0.1579, -0.01296, 0.5464), (-0.1478, -0.06392, 0.6366), (-0.1189, -0.1071, 0.6366), (-0.1579, -0.01296, 0.6366), (-0.4247, -0.1883, 0.3266), (-0.3997, -0.2315, 0.341), (-0.4334, -0.1373, 0.3215), (-0.4698, -0.1883, 0.4048), (-0.4448, -0.2315, 0.4192), (-0.4786, -0.1373, 0.3997), (0.4247, -0.1883, 0.3266), (0.4334, -0.1373, 0.3215), (0.3997, -0.2315, 0.341), (0.4698, -0.1883, 0.4048), (0.4786, -0.1373, 0.3997), (0.4448, -0.2315, 0.4192), (0.05096, 0.45, 0.3314), (5.219e-08, 0.4588, 0.3264), (-0.05096, 0.45, 0.3314), (0.05096, 0.4952, 0.4096), (5.219e-08, 0.5039, 0.4045), (-0.05096, 0.4952, 0.4096), (0.04585, 0.1108, 0.6813), (-1.408e-09, 0.12, 0.6813), (0.08839, 0.08815, 0.6819), (0.1155, 0.0476, 0.6819), (0.1198, 0.0001504, 0.6813), (0.1107, -0.0457, 0.6813), (0.08472, -0.08457, 0.6813), (0.04784, -0.1157, 0.6819), (1.757e-08, -0.1252, 0.6819), (-0.04784, -0.1157, 0.6819), (-0.08472, -0.08457, 0.6813), (-0.1107, -0.0457, 0.6813), (-0.1198, 0.0001504, 0.6813), (-0.1155, 0.0476, 0.6819), (-0.08839, 0.08815, 0.6819), (-0.04585, 0.1108, 0.6813), (0.02572, 0.06209, 0.7114), (3.605e-09, 0.06721, 0.7114), (0.04959, 0.04937, 0.7117), (0.06479, 0.02662, 0.7117), (0.06721, -5.09e-06, 0.7114), (0.0621, -0.02573, 0.7114), (0.04753, -0.04753, 0.7114), (0.02684, -0.06501, 0.7117), (1.425e-08, -0.07035, 0.7117), (-0.02684, -0.06501, 0.7117), (-0.04753, -0.04753, 0.7114), (-0.0621, -0.02573, 0.7114), (-0.06721, -5.086e-06, 0.7114), (-0.06479, 0.02662, 0.7117), (-0.04959, 0.04937, 0.7117), (-0.02572, 0.06209, 0.7114), (0.009993, 0.02399, 0.7256), (4.742e-10, 0.02598, 0.7256), (0.01926, 0.01905, 0.7257), (0.02517, 0.01021, 0.7257), (0.02611, -0.000131, 0.7256), (0.02413, -0.01012, 0.7256), (0.01846, -0.0186, 0.7256), (0.01043, -0.02539, 0.7257), (4.611e-09, -0.02746, 0.7257), (-0.01043, -0.02539, 0.7257), (-0.01846, -0.0186, 0.7256), (-0.02413, -0.01012, 0.7256), (-0.02611, -0.000131, 0.7256), (-0.02517, 0.01021, 0.7257), (-0.01926, 0.01905, 0.7257), (-0.009993, 0.02399, 0.7256), (-0.4237, -0.1878, 0.201), (-0.3987, -0.2309, 0.2154), (-0.4324, -0.1369, 0.1959), (-0.4687, -0.1878, 0.279), (-0.4438, -0.2309, 0.2934), (-0.4775, -0.1369, 0.2739), (0.4237, -0.1878, 0.201), (0.4324, -0.1369, 0.1959), (0.3987, -0.2309, 0.2154), (0.4687, -0.1878, 0.279), (0.4775, -0.1369, 0.2739), (0.4438, -0.2309, 0.2934), (0.05084, 0.4491, 0.2058), (5.264e-08, 0.4578, 0.2007), (-0.05084, 0.4491, 0.2058), (0.05084, 0.4941, 0.2838), (5.264e-08, 0.5029, 0.2787), (-0.05084, 0.4941, 0.2838)], [], [(0, 1, 3, 2), (2, 3, 5, 4), (4, 5, 7, 6), (6, 7, 9, 8), (8, 9, 11, 10), (10, 11, 13, 12), (12, 13, 15, 14), (14, 15, 17, 16), (16, 17, 19, 18), (18, 19, 21, 20), (20, 21, 23, 22), (22, 23, 25, 24), (24, 25, 27, 26), (26, 27, 29, 28), (25, 23, 43, 44), (28, 29, 31, 30), (30, 31, 1, 0), (0, 2, 4, 6, 8, 10, 12, 14, 16, 18, 20, 22, 24, 26, 28, 30), (35, 34, 50, 51), (11, 9, 36, 37), (21, 19, 41, 42), (31, 29, 46, 47), (7, 5, 34, 35), (17, 15, 39, 40), (3, 1, 33, 32), (27, 25, 44, 45), (13, 11, 37, 38), (23, 21, 42, 43), (1, 31, 47, 33), (9, 7, 35, 36), (19, 17, 40, 41), (29, 27, 45, 46), (5, 3, 32, 34), (15, 13, 38, 39), (58, 57, 109, 110), (59, 60, 81, 79), (36, 35, 51, 52), (43, 42, 77, 76), (52, 53, 73, 74), (45, 44, 60, 61), (38, 37, 70, 72), (46, 45, 61, 62), (39, 38, 54, 55), (47, 46, 62, 63), (40, 39, 55, 56), (47, 63, 69, 66), (49, 48, 67, 68), (41, 40, 56, 57), (34, 32, 48, 50), (42, 41, 57, 58), (65, 66, 96, 95), (69, 68, 98, 99), (33, 47, 66, 65), (32, 33, 65, 64), (48, 32, 64, 67), (63, 49, 68, 69), (71, 74, 92, 89), (75, 72, 90, 93), (54, 38, 72, 75), (36, 52, 74, 71), (37, 36, 71, 70), (53, 54, 75, 73), (78, 76, 82, 84), (79, 81, 87, 85), (42, 58, 80, 77), (44, 43, 76, 78), (60, 44, 78, 81), (58, 59, 79, 80), (94, 95, 161, 160), (89, 92, 158, 155), (81, 78, 84, 87), (77, 80, 86, 83), (80, 79, 85, 86), (76, 77, 83, 82), (84, 82, 148, 150), (97, 94, 160, 163), (74, 73, 91, 92), (70, 71, 89, 88), (73, 75, 93, 91), (72, 70, 88, 90), (91, 93, 159, 157), (82, 83, 149, 148), (67, 64, 94, 97), (66, 69, 99, 96), (68, 67, 97, 98), (64, 65, 95, 94), (102, 100, 116, 118), (51, 50, 102, 103), (59, 58, 110, 111), (52, 51, 103, 104), (60, 59, 111, 112), (53, 52, 104, 105), (61, 60, 112, 113), (54, 53, 105, 106), (62, 61, 113, 114), (55, 54, 106, 107), (63, 62, 114, 115), (56, 55, 107, 108), (48, 49, 101, 100), (49, 63, 115, 101), (57, 56, 108, 109), (50, 48, 100, 102), (123, 122, 138, 139), (110, 109, 125, 126), (103, 102, 118, 119), (111, 110, 126, 127), (104, 103, 119, 120), (112, 111, 127, 128), (105, 104, 120, 121), (113, 112, 128, 129), (106, 105, 121, 122), (114, 113, 129, 130), (107, 106, 122, 123), (115, 114, 130, 131), (108, 107, 123, 124), (100, 101, 117, 116), (101, 115, 131, 117), (109, 108, 124, 125), (132, 133, 147, 146, 145, 144, 143, 142, 141, 140, 139, 138, 137, 136, 135, 134), (131, 130, 146, 147), (124, 123, 139, 140), (116, 117, 133, 132), (117, 131, 147, 133), (125, 124, 140, 141), (118, 116, 132, 134), (126, 125, 141, 142), (119, 118, 134, 135), (127, 126, 142, 143), (120, 119, 135, 136), (128, 127, 143, 144), (121, 120, 136, 137), (129, 128, 144, 145), (122, 121, 137, 138), (130, 129, 145, 146), (148, 149, 152, 151), (150, 148, 151, 153), (154, 155, 158, 157), (156, 154, 157, 159), (160, 161, 164, 163), (161, 162, 165, 164), (86, 85, 151, 152), (95, 96, 162, 161), (85, 87, 153, 151), (93, 90, 156, 159), (98, 97, 163, 164), (83, 86, 152, 149), (88, 89, 155, 154), (99, 98, 164, 165), (90, 88, 154, 156), (96, 99, 165, 162), (87, 84, 150, 153), (92, 91, 157, 158)])
_uv = me_cylinder.uv_layers.new(name='UVMap')
_uv.uv.foreach_set('vector', [1.0, 0.5, 1.0, 1.0, 0.9375, 1.0, 0.9375, 0.5, 0.9375, 0.5, 0.9375, 1.0, 0.875, 1.0, 0.875, 0.5, 0.875, 0.5, 0.875, 1.0, 0.8125, 1.0, 0.8125, 0.5, 0.8125, 0.5, 0.8125, 1.0, 0.75, 1.0, 0.75, 0.5, 0.75, 0.5, 0.75, 1.0, 0.6875, 1.0, 0.6875, 0.5, 0.6875, 0.5, 0.6875, 1.0, 0.625, 1.0, 0.625, 0.5, 0.625, 0.5, 0.625, 1.0, 0.5625, 1.0, 0.5625, 0.5, 0.5625, 0.5, 0.5625, 1.0, 0.5, 1.0, 0.5, 0.5, 0.5, 0.5, 0.5, 1.0, 0.4375, 1.0, 0.4375, 0.5, 0.4375, 0.5, 0.4375, 1.0, 0.375, 1.0, 0.375, 0.5, 0.375, 0.5, 0.375, 1.0, 0.3125, 1.0, 0.3125, 0.5, 0.3125, 0.5, 0.3125, 1.0, 0.25, 1.0, 0.25, 0.5, 0.25, 0.5, 0.25, 1.0, 0.1875, 1.0, 0.1875, 0.5, 0.1875, 0.5, 0.1875, 1.0, 0.125, 1.0, 0.125, 0.5, 0.25, 1.0, 0.3125, 1.0, 0.3125, 1.0, 0.25, 1.0, 0.125, 0.5, 0.125, 1.0, 0.0625, 1.0, 0.0625, 0.5, 0.0625, 0.5, 0.0625, 1.0, 0.0, 1.0, 0.0, 0.5, 0.75, 0.49, 0.8418, 0.4717, 0.9197, 0.4197, 0.9717, 0.3418, 0.99, 0.25, 0.9717, 0.1582, 0.9197, 0.08029, 0.8418, 0.02827, 0.75, 0.01, 0.6582, 0.02827, 0.5803, 0.08029, 0.5283, 0.1582, 0.51, 0.25, 0.5283, 0.3418, 0.5803, 0.4197, 0.6582, 0.4717, 0.8125, 1.0, 0.875, 1.0, 0.875, 1.0, 0.8125, 1.0, 0.6875, 1.0, 0.75, 1.0, 0.75, 1.0, 0.6875, 1.0, 0.375, 1.0, 0.4375, 1.0, 0.4375, 1.0, 0.375, 1.0, 0.0625, 1.0, 0.125, 1.0, 0.125, 1.0, 0.0625, 1.0, 0.8125, 1.0, 0.875, 1.0, 0.875, 1.0, 0.8125, 1.0, 0.5, 1.0, 0.5625, 1.0, 0.5625, 1.0, 0.5, 1.0, 0.9375, 1.0, 1.0, 1.0, 1.0, 1.0, 0.9375, 1.0, 0.1875, 1.0, 0.25, 1.0, 0.25, 1.0, 0.1875, 1.0, 0.625, 1.0, 0.6875, 1.0, 0.6875, 1.0, 0.625, 1.0, 0.3125, 1.0, 0.375, 1.0, 0.375, 1.0, 0.3125, 1.0, 0.0, 1.0, 0.0625, 1.0, 0.0625, 1.0, 0.0, 1.0, 0.75, 1.0, 0.8125, 1.0, 0.8125, 1.0, 0.75, 1.0, 0.4375, 1.0, 0.5, 1.0, 0.5, 1.0, 0.4375, 1.0, 0.125, 1.0, 0.1875, 1.0, 0.1875, 1.0, 0.125, 1.0, 0.875, 1.0, 0.9375, 1.0, 0.9375, 1.0, 0.875, 1.0, 0.5625, 1.0, 0.625, 1.0, 0.625, 1.0, 0.5625, 1.0, 0.375, 1.0, 0.4375, 1.0, 0.4375, 1.0, 0.375, 1.0, 0.02827, 0.1582, 0.01, 0.25, 0.01, 0.25, 0.02827, 0.1582, 0.75, 1.0, 0.8125, 1.0, 0.8125, 1.0, 0.75, 1.0, 0.3125, 1.0, 0.375, 1.0, 0.375, 1.0, 0.3125, 1.0, 0.49, 0.25, 0.4717, 0.1582, 0.4717, 0.1582, 0.49, 0.25, 0.1875, 1.0, 0.25, 1.0, 0.25, 1.0, 0.1875, 1.0, 0.625, 1.0, 0.6875, 1.0, 0.6875, 1.0, 0.625, 1.0, 0.125, 1.0, 0.1875, 1.0, 0.1875, 1.0, 0.125, 1.0, 0.5625, 1.0, 0.625, 1.0, 0.625, 1.0, 0.5625, 1.0, 0.0625, 1.0, 0.125, 1.0, 0.125, 1.0, 0.0625, 1.0, 0.5, 1.0, 0.5625, 1.0, 0.5625, 1.0, 0.5, 1.0, 0.0625, 1.0, 0.0625, 1.0, 0.0625, 1.0, 0.0625, 1.0, 0.25, 0.49, 0.3418, 0.4717, 0.3418, 0.4717, 0.25, 0.49, 0.4375, 1.0, 0.5, 1.0, 0.5, 1.0, 0.4375, 1.0, 0.875, 1.0, 0.9375, 1.0, 0.9375, 1.0, 0.875, 1.0, 0.375, 1.0, 0.4375, 1.0, 0.4375, 1.0, 0.375, 1.0, 0.0, 1.0, 0.0625, 1.0, 0.0625, 1.0, 0.0, 1.0, 0.1582, 0.4717, 0.25, 0.49, 0.25, 0.49, 0.1582, 0.4717, 0.0, 1.0, 0.0625, 1.0, 0.0625, 1.0, 0.0, 1.0, 0.9375, 1.0, 1.0, 1.0, 1.0, 1.0, 0.9375, 1.0, 0.9375, 1.0, 0.9375, 1.0, 0.9375, 1.0, 0.9375, 1.0, 0.1582, 0.4717, 0.25, 0.49, 0.25, 0.49, 0.1582, 0.4717, 0.75, 1.0, 0.75, 1.0, 0.75, 1.0, 0.75, 1.0, 0.625, 1.0, 0.625, 1.0, 0.625, 1.0, 0.625, 1.0, 0.625, 1.0, 0.625, 1.0, 0.625, 1.0, 0.625, 1.0, 0.75, 1.0, 0.75, 1.0, 0.75, 1.0, 0.75, 1.0, 0.6875, 1.0, 0.75, 1.0, 0.75, 1.0, 0.6875, 1.0, 0.4717, 0.1582, 0.4197, 0.08029, 0.4197, 0.08029, 0.4717, 0.1582, 0.25, 1.0, 0.3125, 1.0, 0.3125, 1.0, 0.25, 1.0, 0.02827, 0.1582, 0.01, 0.25, 0.01, 0.25, 0.02827, 0.1582, 0.375, 1.0, 0.375, 1.0, 0.375, 1.0, 0.375, 1.0, 0.25, 1.0, 0.3125, 1.0, 0.3125, 1.0, 0.25, 1.0, 0.25, 1.0, 0.25, 1.0, 0.25, 1.0, 0.25, 1.0, 0.08029, 0.08029, 0.02827, 0.1582, 0.02827, 0.1582, 0.08029, 0.08029, 0.9375, 1.0, 1.0, 1.0, 1.0, 1.0, 0.9375, 1.0, 0.75, 1.0, 0.75, 1.0, 0.75, 1.0, 0.75, 1.0, 0.25, 1.0, 0.25, 1.0, 0.25, 1.0, 0.25, 1.0, 0.375, 1.0, 0.375, 1.0, 0.375, 1.0, 0.375, 1.0, 0.08029, 0.08029, 0.02827, 0.1582, 0.02827, 0.1582, 0.08029, 0.08029, 0.3125, 1.0, 0.375, 1.0, 0.375, 1.0, 0.3125, 1.0, 0.25, 1.0, 0.3125, 1.0, 0.3125, 1.0, 0.25, 1.0, 0.9375, 1.0, 0.9375, 1.0, 0.9375, 1.0, 0.9375, 1.0, 0.49, 0.25, 0.4717, 0.1582, 0.4717, 0.1582, 0.49, 0.25, 0.6875, 1.0, 0.75, 1.0, 0.75, 1.0, 0.6875, 1.0, 0.4717, 0.1582, 0.4197, 0.08029, 0.4197, 0.08029, 0.4717, 0.1582, 0.625, 1.0, 0.6875, 1.0, 0.6875, 1.0, 0.625, 1.0, 0.4717, 0.1582, 0.4197, 0.08029, 0.4197, 0.08029, 0.4717, 0.1582, 0.3125, 1.0, 0.375, 1.0, 0.375, 1.0, 0.3125, 1.0, 0.9375, 1.0, 0.9375, 1.0, 0.9375, 1.0, 0.9375, 1.0, 0.0625, 1.0, 0.0625, 1.0, 0.0625, 1.0, 0.0625, 1.0, 0.25, 0.49, 0.3418, 0.4717, 0.3418, 0.4717, 0.25, 0.49, 0.9375, 1.0, 1.0, 1.0, 1.0, 1.0, 0.9375, 1.0, 0.875, 1.0, 0.9375, 1.0, 0.9375, 1.0, 0.875, 1.0, 0.8125, 1.0, 0.875, 1.0, 0.875, 1.0, 0.8125, 1.0, 0.02827, 0.1582, 0.08029, 0.08029, 0.08029, 0.08029, 0.02827, 0.1582, 0.75, 1.0, 0.8125, 1.0, 0.8125, 1.0, 0.75, 1.0, 0.01, 0.25, 0.02827, 0.1582, 0.02827, 0.1582, 0.01, 0.25, 0.4717, 0.1582, 0.49, 0.25, 0.49, 0.25, 0.4717, 0.1582, 0.1875, 1.0, 0.25, 1.0, 0.25, 1.0, 0.1875, 1.0, 0.4197, 0.08029, 0.4717, 0.1582, 0.4717, 0.1582, 0.4197, 0.08029, 0.125, 1.0, 0.1875, 1.0, 0.1875, 1.0, 0.125, 1.0, 0.5625, 1.0, 0.625, 1.0, 0.625, 1.0, 0.5625, 1.0, 0.0625, 1.0, 0.125, 1.0, 0.125, 1.0, 0.0625, 1.0, 0.5, 1.0, 0.5625, 1.0, 0.5625, 1.0, 0.5, 1.0, 0.3418, 0.4717, 0.25, 0.49, 0.25, 0.49, 0.3418, 0.4717, 0.25, 0.49, 0.1582, 0.4717, 0.1582, 0.4717, 0.25, 0.49, 0.4375, 1.0, 0.5, 1.0, 0.5, 1.0, 0.4375, 1.0, 0.875, 1.0, 0.9375, 1.0, 0.9375, 1.0, 0.875, 1.0, 0.5625, 1.0, 0.625, 1.0, 0.625, 1.0, 0.5625, 1.0, 0.375, 1.0, 0.4375, 1.0, 0.4375, 1.0, 0.375, 1.0, 0.8125, 1.0, 0.875, 1.0, 0.875, 1.0, 0.8125, 1.0, 0.02827, 0.1582, 0.08029, 0.08029, 0.08029, 0.08029, 0.02827, 0.1582, 0.75, 1.0, 0.8125, 1.0, 0.8125, 1.0, 0.75, 1.0, 0.01, 0.25, 0.02827, 0.1582, 0.02827, 0.1582, 0.01, 0.25, 0.4717, 0.1582, 0.49, 0.25, 0.49, 0.25, 0.4717, 0.1582, 0.1875, 1.0, 0.25, 1.0, 0.25, 1.0, 0.1875, 1.0, 0.4197, 0.08029, 0.4717, 0.1582, 0.4717, 0.1582, 0.4197, 0.08029, 0.125, 1.0, 0.1875, 1.0, 0.1875, 1.0, 0.125, 1.0, 0.5625, 1.0, 0.625, 1.0, 0.625, 1.0, 0.5625, 1.0, 0.0625, 1.0, 0.125, 1.0, 0.125, 1.0, 0.0625, 1.0, 0.5, 1.0, 0.5625, 1.0, 0.5625, 1.0, 0.5, 1.0, 0.3418, 0.4717, 0.25, 0.49, 0.25, 0.49, 0.3418, 0.4717, 0.25, 0.49, 0.1582, 0.4717, 0.1582, 0.4717, 0.25, 0.49, 0.4375, 1.0, 0.5, 1.0, 0.5, 1.0, 0.4375, 1.0, 0.3418, 0.4717, 0.25, 0.49, 0.1582, 0.4717, 0.08029, 0.4197, 0.02827, 0.3418, 0.01, 0.25, 0.02827, 0.1582, 0.08029, 0.08029, 0.1582, 0.02827, 0.25, 0.01, 0.3418, 0.02827, 0.4197, 0.08029, 0.4717, 0.1582, 0.49, 0.25, 0.4717, 0.3418, 0.4197, 0.4197, 0.0625, 1.0, 0.125, 1.0, 0.125, 1.0, 0.0625, 1.0, 0.5, 1.0, 0.5625, 1.0, 0.5625, 1.0, 0.5, 1.0, 0.3418, 0.4717, 0.25, 0.49, 0.25, 0.49, 0.3418, 0.4717, 0.25, 0.49, 0.1582, 0.4717, 0.1582, 0.4717, 0.25, 0.49, 0.4375, 1.0, 0.5, 1.0, 0.5, 1.0, 0.4375, 1.0, 0.875, 1.0, 0.9375, 1.0, 0.9375, 1.0, 0.875, 1.0, 0.375, 1.0, 0.4375, 1.0, 0.4375, 1.0, 0.375, 1.0, 0.8125, 1.0, 0.875, 1.0, 0.875, 1.0, 0.8125, 1.0, 0.02827, 0.1582, 0.08029, 0.08029, 0.08029, 0.08029, 0.02827, 0.1582, 0.75, 1.0, 0.8125, 1.0, 0.8125, 1.0, 0.75, 1.0, 0.01, 0.25, 0.02827, 0.1582, 0.02827, 0.1582, 0.01, 0.25, 0.4717, 0.1582, 0.49, 0.25, 0.49, 0.25, 0.4717, 0.1582, 0.1875, 1.0, 0.25, 1.0, 0.25, 1.0, 0.1875, 1.0, 0.4197, 0.08029, 0.4717, 0.1582, 0.4717, 0.1582, 0.4197, 0.08029, 0.125, 1.0, 0.1875, 1.0, 0.1875, 1.0, 0.125, 1.0, 0.3125, 1.0, 0.375, 1.0, 0.375, 1.0, 0.3125, 1.0, 0.25, 1.0, 0.3125, 1.0, 0.3125, 1.0, 0.25, 1.0, 0.6875, 1.0, 0.75, 1.0, 0.75, 1.0, 0.6875, 1.0, 0.625, 1.0, 0.6875, 1.0, 0.6875, 1.0, 0.625, 1.0, 0.9375, 1.0, 1.0, 1.0, 1.0, 1.0, 0.9375, 1.0, 0.0, 1.0, 0.0625, 1.0, 0.0625, 1.0, 0.0, 1.0, 0.08029, 0.08029, 0.02827, 0.1582, 0.02827, 0.1582, 0.08029, 0.08029, 0.0, 1.0, 0.0625, 1.0, 0.0625, 1.0, 0.0, 1.0, 0.02827, 0.1582, 0.01, 0.25, 0.01, 0.25, 0.02827, 0.1582, 0.625, 1.0, 0.625, 1.0, 0.625, 1.0, 0.625, 1.0, 0.25, 0.49, 0.3418, 0.4717, 0.3418, 0.4717, 0.25, 0.49, 0.375, 1.0, 0.375, 1.0, 0.375, 1.0, 0.375, 1.0, 0.6875, 1.0, 0.75, 1.0, 0.75, 1.0, 0.6875, 1.0, 0.1582, 0.4717, 0.25, 0.49, 0.25, 0.49, 0.1582, 0.4717, 0.625, 1.0, 0.6875, 1.0, 0.6875, 1.0, 0.625, 1.0, 0.0625, 1.0, 0.0625, 1.0, 0.0625, 1.0, 0.0625, 1.0, 0.25, 1.0, 0.25, 1.0, 0.25, 1.0, 0.25, 1.0, 0.49, 0.25, 0.4717, 0.1582, 0.4717, 0.1582, 0.49, 0.25])
me_cylinder.use_remesh_fix_poles = True
me_cylinder.use_remesh_preserve_attributes = False
me_cylinder.use_mirror_vertex_groups = False
me_cylinder.update()

# ---- objects
ob_body = bpy.data.objects.new('Body', me_cube_015)
ob_grapple = bpy.data.objects.new('Grapple', me_cylinder)

# ---- transforms, parenting, visibility, modifiers, constraints
ob_body.location = (0.0, 0.0, 0.0)
ob_body.lock_rotations_4d = False
ob_body.empty_display_type = 'ARROWS'
ob_body.show_name = True
ob_body.lineart.crease_threshold = 0.0
ob_grapple.location = (0.0, -2.674, 0.917)
ob_grapple.rotation_euler = (1.571, 0.0, 0.0)
ob_grapple.lineart.crease_threshold = 0.0

# ---- collection membership
col_collection.objects.link(ob_body)
col_collection.objects.link(ob_grapple)

# ---- scene / render settings (as saved in the file)
scene.frame_start = 1; scene.frame_end = 250; scene.frame_set(1)
scene.render.engine = 'BLENDER_EEVEE_NEXT'
scene.cycles.use_denoising = False
scene.cycles.samples = 128
scene.cycles.sampling_pattern = 'TABULATED_SOBOL'
scene.cycles.use_adaptive_sampling = False
scene.cycles.use_light_tree = False
scene.view_settings.view_transform = 'Filmic'
bpy.context.view_layer.update()

# ---- added for rendering (the .blend has no active camera and no usable light): camera, sun
cam_auto = bpy.data.cameras.new('AutoCamera')
cam_auto.lens = 50.0
cam_auto.sensor_width = 36.0
cam_auto.clip_end = 1000.0
ob_auto_camera = bpy.data.objects.new('AutoCamera', cam_auto)
scene.collection.objects.link(ob_auto_camera)
ob_auto_camera.location = (5.30608, -7.29739, 4.57182)
ob_auto_camera.rotation_euler = (1.09748, -7.21219e-08, 0.694738)
scene.camera = ob_auto_camera
light_auto_sun = bpy.data.lights.new('AutoSun', 'SUN')
light_auto_sun.energy = 3.0
light_auto_sun.angle = 0.0523599
ob_auto_sun = bpy.data.objects.new('AutoSun', light_auto_sun)
scene.collection.objects.link(ob_auto_sun)
ob_auto_sun.rotation_euler = (0.872665, 0.174533, 0.523599)
bpy.context.view_layer.update()
